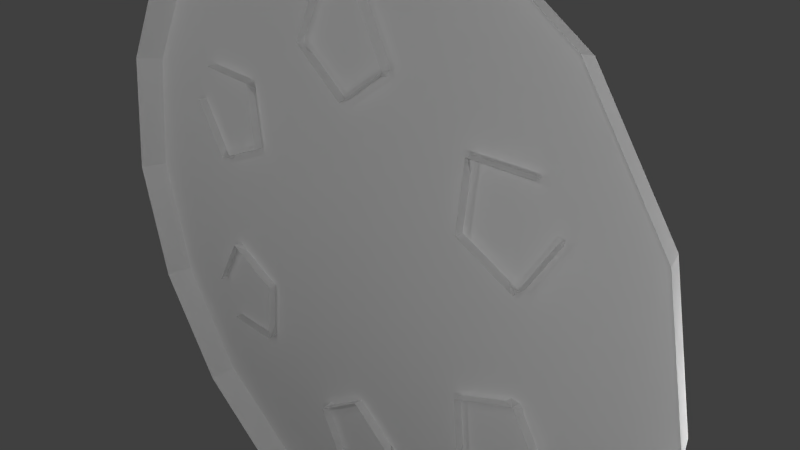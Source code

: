 # Source: ShellCup_Low_Poly_KCL_Version.blend  (saved by Blender 2.68.0; exported with 4.5.12 LTS)
import bpy
from mathutils import Matrix  # noqa: F401  (used for matrix-valued properties, if any)

bpy.ops.wm.read_factory_settings(use_empty=True)
scene = bpy.context.scene
scene.name = 'Scene'

# ---- collections
col_collection_1 = bpy.data.collections.new('Collection 1'); scene.collection.children.link(col_collection_1)

# ---- materials (node trees are filled in below, after node groups)
mat_white = bpy.data.materials.new('White')
mat_white.alpha_threshold = 0.0
mat_white.use_transparent_shadow = False
mat_white.diffuse_color = (1.0, 1.0, 1.0, 1.0)
mat_white.roughness = 0.5
mat_white.line_color = (0.0, 0.0, 0.0, 1.0)
mat_shell = bpy.data.materials.new('Shell')
mat_shell.alpha_threshold = 0.0
mat_shell.use_transparent_shadow = False
mat_shell.diffuse_color = (1.0, 1.0, 1.0, 1.0)
mat_shell.roughness = 0.5
mat_shell.line_color = (0.0, 0.0, 0.0, 1.0)
mat_wave = bpy.data.materials.new('Wave')
mat_wave.alpha_threshold = 0.0
mat_wave.use_transparent_shadow = False
mat_wave.diffuse_color = (1.0, 1.0, 1.0, 1.0)
mat_wave.roughness = 0.5
mat_wave.line_color = (0.0, 0.0, 0.0, 1.0)
mat_pinkborder = bpy.data.materials.new('PinkBorder')
mat_pinkborder.alpha_threshold = 0.0
mat_pinkborder.use_transparent_shadow = False
mat_pinkborder.diffuse_color = (1.0, 1.0, 1.0, 1.0)
mat_pinkborder.roughness = 0.5
mat_pinkborder.line_color = (0.0, 0.0, 0.0, 1.0)

# ---- material node trees

# ---- world
world_world = bpy.data.worlds.new('World'); scene.world = world_world
world_world.color = (0.05088, 0.05088, 0.05088)
world_world.use_sun_shadow = False
world_world.sun_shadow_jitter_overblur = 0.0
world_world.cycles.sampling_method = 'MANUAL'
world_world.cycles.sample_map_resolution = 256

# ---- cameras
cam_camera = bpy.data.cameras.new('Camera')
cam_camera.clip_end = 100.0
cam_camera.lens = 35.0
cam_camera.sensor_width = 32.0
cam_camera.sensor_height = 18.0
cam_camera.ortho_scale = 7.314
cam_camera.dof.focus_distance = 0.0
cam_camera.dof.aperture_fstop = 128.0

# ---- lights
light_lamp_011 = bpy.data.lights.new('Lamp.011', 'POINT')
light_lamp_011.transmission_factor = 0.0
light_lamp_011.cutoff_distance = 30.0
light_lamp_011.energy = 100.0
light_lamp_011.shadow_buffer_clip_start = 1.001
light_lamp_011.shadow_soft_size = 0.1
light_lamp_011.shadow_maximum_resolution = 0.006
light_lamp_011.use_absolute_resolution = True
light_lamp_011.cycles.use_multiple_importance_sampling = False
light_lamp_010 = bpy.data.lights.new('Lamp.010', 'POINT')
light_lamp_010.transmission_factor = 0.0
light_lamp_010.cutoff_distance = 30.0
light_lamp_010.energy = 100.0
light_lamp_010.shadow_buffer_clip_start = 1.001
light_lamp_010.shadow_soft_size = 0.1
light_lamp_010.shadow_maximum_resolution = 0.006
light_lamp_010.use_absolute_resolution = True
light_lamp_010.cycles.use_multiple_importance_sampling = False
light_lamp_009 = bpy.data.lights.new('Lamp.009', 'POINT')
light_lamp_009.transmission_factor = 0.0
light_lamp_009.cutoff_distance = 30.0
light_lamp_009.energy = 100.0
light_lamp_009.shadow_buffer_clip_start = 1.001
light_lamp_009.shadow_soft_size = 0.1
light_lamp_009.shadow_maximum_resolution = 0.006
light_lamp_009.use_absolute_resolution = True
light_lamp_009.cycles.use_multiple_importance_sampling = False
light_lamp_008 = bpy.data.lights.new('Lamp.008', 'POINT')
light_lamp_008.transmission_factor = 0.0
light_lamp_008.cutoff_distance = 30.0
light_lamp_008.energy = 100.0
light_lamp_008.shadow_buffer_clip_start = 1.001
light_lamp_008.shadow_soft_size = 0.1
light_lamp_008.shadow_maximum_resolution = 0.006
light_lamp_008.use_absolute_resolution = True
light_lamp_008.cycles.use_multiple_importance_sampling = False
light_lamp_007 = bpy.data.lights.new('Lamp.007', 'POINT')
light_lamp_007.transmission_factor = 0.0
light_lamp_007.cutoff_distance = 30.0
light_lamp_007.energy = 100.0
light_lamp_007.shadow_buffer_clip_start = 1.001
light_lamp_007.shadow_soft_size = 0.1
light_lamp_007.shadow_maximum_resolution = 0.006
light_lamp_007.use_absolute_resolution = True
light_lamp_007.cycles.use_multiple_importance_sampling = False
light_lamp_006 = bpy.data.lights.new('Lamp.006', 'POINT')
light_lamp_006.transmission_factor = 0.0
light_lamp_006.cutoff_distance = 30.0
light_lamp_006.energy = 100.0
light_lamp_006.shadow_buffer_clip_start = 1.001
light_lamp_006.shadow_soft_size = 0.1
light_lamp_006.shadow_maximum_resolution = 0.006
light_lamp_006.use_absolute_resolution = True
light_lamp_006.cycles.use_multiple_importance_sampling = False
light_lamp_005 = bpy.data.lights.new('Lamp.005', 'POINT')
light_lamp_005.transmission_factor = 0.0
light_lamp_005.cutoff_distance = 30.0
light_lamp_005.energy = 100.0
light_lamp_005.shadow_buffer_clip_start = 1.001
light_lamp_005.shadow_soft_size = 0.1
light_lamp_005.shadow_maximum_resolution = 0.006
light_lamp_005.use_absolute_resolution = True
light_lamp_005.cycles.use_multiple_importance_sampling = False
light_lamp_004 = bpy.data.lights.new('Lamp.004', 'POINT')
light_lamp_004.transmission_factor = 0.0
light_lamp_004.cutoff_distance = 30.0
light_lamp_004.energy = 100.0
light_lamp_004.shadow_buffer_clip_start = 1.001
light_lamp_004.shadow_soft_size = 0.1
light_lamp_004.shadow_maximum_resolution = 0.006
light_lamp_004.use_absolute_resolution = True
light_lamp_004.cycles.use_multiple_importance_sampling = False
light_lamp_003 = bpy.data.lights.new('Lamp.003', 'POINT')
light_lamp_003.transmission_factor = 0.0
light_lamp_003.cutoff_distance = 30.0
light_lamp_003.energy = 100.0
light_lamp_003.shadow_buffer_clip_start = 1.001
light_lamp_003.shadow_soft_size = 0.1
light_lamp_003.shadow_maximum_resolution = 0.006
light_lamp_003.use_absolute_resolution = True
light_lamp_003.cycles.use_multiple_importance_sampling = False
light_lamp_002 = bpy.data.lights.new('Lamp.002', 'POINT')
light_lamp_002.transmission_factor = 0.0
light_lamp_002.cutoff_distance = 30.0
light_lamp_002.energy = 100.0
light_lamp_002.shadow_buffer_clip_start = 1.001
light_lamp_002.shadow_soft_size = 0.1
light_lamp_002.shadow_maximum_resolution = 0.006
light_lamp_002.use_absolute_resolution = True
light_lamp_002.cycles.use_multiple_importance_sampling = False
light_lamp_001 = bpy.data.lights.new('Lamp.001', 'POINT')
light_lamp_001.transmission_factor = 0.0
light_lamp_001.cutoff_distance = 30.0
light_lamp_001.energy = 100.0
light_lamp_001.shadow_buffer_clip_start = 1.001
light_lamp_001.shadow_soft_size = 0.1
light_lamp_001.shadow_maximum_resolution = 0.006
light_lamp_001.use_absolute_resolution = True
light_lamp_001.cycles.use_multiple_importance_sampling = False
light_lamp = bpy.data.lights.new('Lamp', 'POINT')
light_lamp.transmission_factor = 0.0
light_lamp.cutoff_distance = 30.0
light_lamp.energy = 100.0
light_lamp.shadow_buffer_clip_start = 1.001
light_lamp.shadow_soft_size = 0.1
light_lamp.shadow_maximum_resolution = 0.006
light_lamp.use_absolute_resolution = True
light_lamp.cycles.use_multiple_importance_sampling = False

# ---- meshes
me_n1b1_012 = bpy.data.meshes.new('n1b1.012')
me_n1b1_012.from_pydata([(-3.006, 0.4036, -2.349), (-2.652, 0.2016, -0.7081), (-2.833, 0.2686, -2.046), (-1.83, 0.08752, -1.094), (-2.179, 0.1095, -0.7179), (-3.504, 0.4036, -1.493), (-1.677, 0.1095, -1.583), (-1.946, 0.2183, -2.028), (-1.677, 0.1095, -1.583), (-2.179, 0.1095, -0.718), (-2.602, 0.6604, -1.146), (-2.359, 0.7022, -1.401), (-2.258, 0.6604, -1.739), (-1.821, 0.5306, -1.518), (-1.93, 0.4972, -1.152), (-2.431, 0.2686, -2.16), (-2.976, 0.3964, -1.76), (-3.154, 0.2686, -1.493), (-3.054, 0.2686, -1.087), (-2.194, 0.5306, -0.876), (-2.833, 0.2686, -2.046), (0.5276, 0.4036, -3.78), (-0.7167, 0.2016, -2.653), (0.3518, 0.2686, -3.478), (0.02836, 0.08752, -2.134), (-0.4714, 0.1095, -2.248), (-0.4624, 0.4036, -3.783), (0.5286, 0.1095, -2.245), (0.7797, 0.2183, -2.701), (0.5287, 0.1095, -2.245), (-0.4713, 0.1095, -2.248), (-0.3125, 0.6604, -2.829), (0.03017, 0.7022, -2.745), (0.3733, 0.6604, -2.827), (0.4003, 0.5306, -2.338), (0.02892, 0.4972, -2.25), (0.6511, 0.2686, -3.187), (0.03198, 0.3964, -3.46), (-0.2882, 0.2686, -3.48), (-0.5889, 0.2686, -3.19), (-0.342, 0.5306, -2.34), (0.352, 0.2686, -3.479), (1.936, 0.2016, -1.949), (3.185, 0.2686, -1.437), (1.859, 0.08752, -1.045), (1.707, 0.1095, -1.534), (3.041, 0.4036, -2.294), (2.205, 0.1095, -0.6671), (3.534, 0.4036, -1.435), (2.725, 0.2183, -0.6775), (2.205, 0.1095, -0.667), (1.707, 0.1095, -1.534), (2.29, 0.6604, -1.687), (2.389, 0.7022, -1.349), (2.631, 0.6604, -1.092), (2.221, 0.5306, -0.8246), (1.959, 0.4972, -1.102), (3.082, 0.2686, -1.032), (3.008, 0.3964, -1.704), (2.866, 0.2686, -1.992), (2.465, 0.2686, -2.107), (1.852, 0.5306, -1.468), (3.185, 0.2686, -1.437), (2.652, 0.2016, 0.6994), (2.833, 0.2686, 2.037), (1.83, 0.08752, 1.085), (2.179, 0.1095, 0.7093), (3.504, 0.4036, 1.485), (1.677, 0.1095, 1.574), (3.006, 0.4036, 2.341), (1.946, 0.2183, 2.019), (1.677, 0.1095, 1.574), (2.179, 0.1095, 0.7094), (2.602, 0.6604, 1.137), (2.359, 0.7022, 1.392), (2.258, 0.6604, 1.73), (1.821, 0.5306, 1.509), (1.93, 0.4972, 1.144), (2.431, 0.2686, 2.151), (2.976, 0.3964, 1.751), (3.154, 0.2686, 1.484), (3.054, 0.2686, 1.079), (2.194, 0.5306, 0.8674), (2.833, 0.2686, 2.038), (0.7167, 0.2016, 2.645), (-0.3518, 0.2686, 3.47), (-0.02836, 0.08752, 2.125), (0.4714, 0.1095, 2.239), (0.4624, 0.4036, 3.774), (-0.5286, 0.1095, 2.237), (-0.5276, 0.4036, 3.772), (-0.7797, 0.2183, 2.692), (-0.5287, 0.1095, 2.237), (0.4713, 0.1095, 2.239), (0.3125, 0.6604, 2.82), (-0.03017, 0.7022, 2.737), (-0.3733, 0.6604, 2.818), (-0.4003, 0.5306, 2.33), (-0.02892, 0.4972, 2.241), (-0.6511, 0.2686, 3.178), (-0.03198, 0.3964, 3.451), (0.2882, 0.2686, 3.471), (0.5889, 0.2686, 3.182), (0.342, 0.5306, 2.331), (-0.352, 0.2686, 3.47), (-1.936, 0.2016, 1.941), (-3.185, 0.2686, 1.428), (-1.859, 0.08752, 1.036), (-1.707, 0.1095, 1.526), (-3.041, 0.4036, 2.285), (-2.205, 0.1095, 0.6585), (-3.534, 0.4036, 1.427), (-2.725, 0.2183, 0.6688), (-2.205, 0.1095, 0.6584), (-1.707, 0.1095, 1.526), (-2.29, 0.6604, 1.679), (-2.389, 0.7022, 1.34), (-2.631, 0.6604, 1.084), (-2.221, 0.5306, 0.816), (-1.959, 0.4972, 1.093), (-3.082, 0.2686, 1.023), (-3.008, 0.3964, 1.696), (-2.866, 0.2686, 1.983), (-2.465, 0.2686, 2.099), (-1.852, 0.5306, 1.46), (-3.185, 0.2686, 1.428), (-1.421e-14, -0.3214, -0.004327), (-1.782, -0.3214, -4.323), (4.319, -0.3214, -1.786), (3.309, -0.3214, -3.303), (-3.309, -0.3214, 3.294), (3.411, -0.6714, -3.405), (1.782, -0.3214, 4.315), (3.299, -0.3214, 3.304), (0.01209, -0.3214, -4.676), (1.85, -0.6714, -4.452), (1.794, -0.3214, -4.318), (0.01247, -0.6714, -4.821), (4.453, -0.6714, -1.841), (4.672, -0.3214, 0.007766), (4.817, -0.6714, 0.008141), (4.447, -0.6714, 1.845), (3.401, -0.6714, 3.407), (4.314, -0.3214, 1.79), (1.837, -0.6714, 4.448), (-0.01209, -0.3214, 4.668), (-0.01247, -0.6714, 4.812), (-1.837, -0.6714, -4.457), (-3.299, -0.3214, -3.313), (-3.401, -0.6714, -3.415), (-4.672, -0.3214, -0.01642), (-4.314, -0.3214, -1.799), (-4.817, -0.6714, -0.0168), (-4.447, -0.6714, -1.854), (-4.319, -0.3214, 1.777), (-4.453, -0.6714, 1.832), (-3.411, -0.6714, 3.397), (-1.85, -0.6714, 4.443), (-1.794, -0.3214, 4.31), (-2.652, -0.4388, -0.7081), (-2.833, -0.4388, -2.046), (-1.83, -0.4388, -1.094), (-1.946, -0.4388, -2.028), (-3.154, -0.4388, -1.493), (-2.833, -0.4388, -2.046), (-0.7167, -0.4388, -2.653), (0.3518, -0.4388, -3.478), (0.02836, -0.4388, -2.134), (0.7797, -0.4388, -2.701), (-0.2882, -0.4388, -3.48), (0.352, -0.4388, -3.479), (1.936, -0.4388, -1.949), (1.859, -0.4388, -1.045), (2.725, -0.4388, -0.6775), (2.866, -0.4388, -1.992), (3.185, -0.4388, -1.437), (2.652, -0.4388, 0.6994), (1.83, -0.4388, 1.085), (1.946, -0.4388, 2.019), (3.154, -0.4388, 1.484), (2.833, -0.4388, 2.038), (0.7167, -0.4388, 2.645), (-0.3518, -0.4388, 3.47), (-0.02836, -0.4388, 2.125), (-0.7797, -0.4388, 2.692), (0.2882, -0.4388, 3.471), (-0.352, -0.4388, 3.47), (-1.936, -0.4388, 1.941), (-3.185, -0.4388, 1.428), (-1.859, -0.4388, 1.036), (-2.725, -0.4388, 0.6688), (-2.866, -0.4388, 1.983)], [(57, 43), (78, 64)], [(16, 11, 12), (10, 16, 18), (13, 8, 7), (11, 16, 10), (14, 11, 19), (11, 14, 13), (10, 19, 11), (13, 12, 11), (16, 12, 15), (9, 3, 14), (16, 15, 20), (14, 3, 13), (8, 13, 3), (0, 17, 2), (19, 9, 14), (7, 15, 12), (7, 12, 13), (18, 16, 17), (0, 16, 20), (0, 5, 16), (16, 5, 17), (18, 1, 10), (1, 9, 19), (19, 10, 1), (37, 32, 33), (31, 37, 39), (34, 29, 28), (32, 37, 31), (35, 32, 40), (32, 35, 34), (31, 40, 32), (34, 33, 32), (37, 33, 36), (30, 24, 35), (37, 36, 41), (35, 24, 34), (29, 34, 24), (21, 37, 41), (40, 30, 35), (28, 36, 33), (28, 33, 34), (39, 37, 38), (21, 38, 23), (21, 26, 37), (37, 26, 38), (39, 22, 31), (22, 30, 40), (40, 31, 22), (58, 53, 54), (52, 58, 60), (55, 50, 49), (53, 58, 52), (56, 53, 61), (53, 56, 55), (52, 61, 53), (55, 54, 53), (58, 54, 57), (51, 44, 56), (58, 57, 62), (56, 44, 55), (50, 55, 44), (61, 51, 56), (48, 58, 62), (49, 57, 54), (49, 54, 55), (60, 58, 59), (48, 46, 58), (58, 46, 59), (60, 42, 52), (42, 51, 61), (61, 52, 42), (79, 74, 75), (73, 79, 81), (76, 71, 70), (74, 79, 73), (77, 74, 82), (74, 77, 76), (73, 82, 74), (76, 75, 74), (79, 75, 78), (72, 65, 77), (79, 78, 83), (77, 65, 76), (71, 76, 65), (82, 72, 77), (69, 79, 83), (70, 78, 75), (70, 75, 76), (81, 79, 80), (79, 67, 80), (69, 67, 79), (81, 63, 73), (63, 72, 82), (82, 73, 63), (100, 95, 96), (94, 100, 102), (97, 92, 91), (95, 100, 94), (98, 95, 103), (95, 98, 97), (94, 103, 95), (97, 96, 95), (100, 96, 99), (93, 86, 98), (100, 99, 104), (98, 86, 97), (92, 97, 86), (103, 93, 98), (90, 100, 104), (91, 99, 96), (91, 96, 97), (102, 100, 101), (90, 88, 100), (100, 88, 101), (102, 84, 94), (84, 93, 103), (103, 94, 84), (121, 116, 117), (115, 121, 123), (118, 113, 112), (116, 121, 115), (119, 116, 124), (116, 119, 118), (115, 124, 116), (118, 117, 116), (121, 117, 120), (114, 107, 119), (121, 120, 125), (119, 107, 118), (113, 118, 107), (124, 114, 119), (111, 121, 125), (112, 120, 117), (112, 117, 118), (123, 121, 122), (121, 109, 122), (111, 109, 121), (123, 105, 115), (105, 114, 124), (124, 115, 105), (133, 126, 132), (126, 134, 127), (126, 158, 145), (136, 131, 135), (131, 136, 129), (129, 138, 131), (138, 129, 128), (135, 134, 136), (134, 135, 137), (140, 128, 139), (128, 140, 138), (141, 139, 143), (139, 141, 140), (142, 143, 133), (143, 142, 141), (144, 133, 132), (133, 144, 142), (146, 132, 145), (132, 146, 144), (137, 127, 134), (127, 137, 147), (147, 148, 127), (148, 147, 149), (149, 151, 148), (151, 149, 153), (153, 150, 151), (150, 153, 152), (152, 154, 150), (154, 152, 155), (155, 130, 154), (130, 155, 156), (156, 158, 130), (158, 156, 157), (157, 145, 158), (145, 157, 146), (126, 154, 130), (126, 151, 150), (126, 127, 148), (128, 126, 139), (129, 126, 128), (126, 130, 158), (126, 150, 154), (132, 126, 145), (126, 148, 151), (143, 126, 133), (139, 126, 143), (136, 126, 129), (134, 126, 136), (45, 42, 171), (68, 65, 178), (89, 86, 184), (110, 107, 190), (30, 22, 165), (25, 22, 165), (187, 123, 191), (29, 24, 168), (166, 23, 168), (60, 59, 174), (66, 63, 176), (87, 84, 181), (108, 105, 187), (51, 42, 171), (18, 17, 163), (72, 63, 176), (22, 39, 165), (93, 84, 181), (114, 105, 187), (186, 104, 184), (188, 106, 190), (9, 1, 159), (4, 1, 159), (175, 62, 173), (15, 7, 162), (36, 28, 168), (62, 57, 173), (81, 80, 179), (102, 101, 185), (123, 122, 191), (164, 20, 162), (39, 38, 169), (47, 44, 173), (27, 24, 168), (6, 3, 162), (71, 65, 178), (182, 85, 184), (8, 3, 162), (83, 78, 178), (99, 91, 184), (113, 107, 190), (23, 36, 168), (65, 177, 178), (86, 183, 184), (107, 189, 190), (107, 114, 187), (170, 41, 168), (20, 15, 162), (78, 70, 178), (104, 99, 184), (106, 120, 190), (50, 44, 173), (28, 29, 168), (105, 123, 187), (161, 3, 159), (177, 65, 176), (24, 30, 165), (176, 81, 179), (159, 18, 163), (85, 99, 184), (112, 113, 190), (167, 24, 165), (165, 39, 169), (49, 50, 173), (7, 8, 162), (27, 28, 168), (47, 49, 173), (189, 107, 187), (3, 9, 159), (6, 7, 162), (44, 172, 173), (65, 72, 176), (63, 81, 176), (1, 18, 159), (66, 65, 176), (87, 86, 181), (108, 107, 187), (24, 167, 168), (25, 24, 165), (57, 49, 173), (180, 83, 178), (92, 86, 184), (110, 112, 190), (3, 161, 162), (4, 3, 159), (41, 36, 168), (70, 71, 178), (91, 92, 184), (160, 2, 162), (2, 15, 162), (68, 70, 178), (89, 91, 184), (120, 112, 190), (45, 44, 171), (183, 86, 181), (181, 102, 185), (86, 93, 181), (84, 102, 181), (44, 51, 171), (42, 60, 171), (171, 60, 174), (172, 44, 171)])
me_n1b1_012.polygons.foreach_set('material_index', [1, 1, 1, 1, 1, 1, 1, 1, 1, 1, 1, 1, 1, 1, 1, 1, 1, 1, 1, 1, 1, 1, 1, 1, 1, 1, 1, 1, 1, 1, 1, 1, 1, 1, 1, 1, 1, 1, 1, 1, 1, 1, 1, 1, 1, 1, 1, 1, 1, 1, 1, 1, 1, 1, 1, 1, 1, 1, 1, 1, 1, 1, 1, 1, 1, 1, 1, 1, 1, 1, 1, 1, 1, 1, 1, 1, 1, 1, 1, 1, 1, 1, 1, 1, 1, 1, 1, 1, 1, 1, 1, 1, 1, 1, 1, 1, 1, 1, 1, 1, 1, 1, 1, 1, 1, 1, 1, 1, 1, 1, 1, 1, 1, 1, 1, 1, 1, 1, 1, 1, 1, 1, 1, 1, 1, 1, 1, 1, 1, 1, 1, 1, 1, 1, 1, 0, 0, 1, 1, 1, 2, 2, 2, 3, 3, 3, 3, 3, 3, 3, 3, 3, 3, 3, 3, 3, 3, 3, 3, 3, 3, 3, 3, 3, 3, 3, 3, 3, 3, 3, 3, 3, 3, 3, 3, 2, 2, 2, 2, 2, 2, 2, 2, 2, 2, 2, 2, 2, 0, 0, 0, 0, 1, 0, 1, 1, 0, 1, 0, 0, 0, 1, 1, 1, 1, 1, 1, 1, 0, 1, 0, 1, 1, 1, 1, 1, 1, 1, 1, 1, 0, 0, 0, 1, 0, 1, 1, 1, 1, 0, 1, 1, 1, 1, 1, 1, 1, 1, 0, 1, 1, 1, 0, 0, 1, 1, 1, 0, 1, 0, 1, 1, 1, 0, 0, 0, 1, 0, 1, 1, 1, 1, 0, 0, 0, 1, 0, 1, 1, 1, 0, 1, 0, 1, 1, 1, 0, 0, 0, 0, 1, 0, 0, 1, 1, 1, 1, 1, 1, 0])
_uv = me_n1b1_012.uv_layers.new(name='UVMap')
_uv.uv.foreach_set('vector', [0.5042, 0.9771, 0.5043, 0.6038, 0.6458, 0.6332, 0.3625, 0.6336, 0.5042, 0.9771, 0.1399, 0.8242, 0.6498, 0.4317, 0.7806, 0.2684, 0.9219, 0.5338, 0.5043, 0.6038, 0.5042, 0.9771, 0.3625, 0.6336, 0.5044, 0.3899, 0.5043, 0.6038, 0.3611, 0.4366, 0.5043, 0.6038, 0.5044, 0.3899, 0.6498, 0.4317, 0.3625, 0.6336, 0.3611, 0.4366, 0.5043, 0.6038, 0.6498, 0.4317, 0.6458, 0.6332, 0.5043, 0.6038, 0.5042, 0.9771, 0.6458, 0.6332, 0.8634, 0.8225, 0.2392, 0.2499, 0.5152, 0.183, 0.5044, 0.3899, 0.5042, 0.9771, 0.8634, 0.8225, 0.8034, 0.9956, 0.5044, 0.3899, 0.5152, 0.183, 0.6498, 0.4317, 0.7806, 0.2684, 0.6498, 0.4317, 0.5152, 0.183, 0.4832, 0.2488, 0.4189, 0.3525, 0.4082, 0.1514, 0.3611, 0.4366, 0.2392, 0.2499, 0.5044, 0.3899, 0.9219, 0.5338, 0.8634, 0.8225, 0.6458, 0.6332, 0.9219, 0.5338, 0.6458, 0.6332, 0.6498, 0.4317, 0.1399, 0.8242, 0.5042, 0.9771, 0.2031, 0.9973, 0.8095, 0.4124, 0.8848, 0.3652, 0.79, 0.3604, 0.9906, 0.4026, 0.9141, 0.4072, 0.8848, 0.3652, 0.8848, 0.3652, 0.8095, 0.4124, 0.79, 0.3604, 0.1399, 0.8242, 0.07969, 0.4966, 0.3625, 0.6336, 0.07969, 0.4966, 0.2392, 0.2499, 0.3611, 0.4366, 0.3611, 0.4366, 0.3625, 0.6336, 0.07969, 0.4966, 0.5042, 0.9771, 0.5043, 0.6038, 0.6458, 0.6332, 0.3625, 0.6336, 0.5042, 0.9771, 0.1399, 0.8242, 0.6498, 0.4317, 0.7806, 0.2684, 0.9219, 0.5338, 0.5043, 0.6038, 0.5042, 0.9771, 0.3625, 0.6336, 0.5044, 0.3899, 0.5043, 0.6038, 0.3611, 0.4366, 0.5043, 0.6038, 0.5044, 0.3899, 0.6498, 0.4317, 0.3625, 0.6336, 0.3611, 0.4366, 0.5043, 0.6038, 0.6498, 0.4317, 0.6458, 0.6332, 0.5043, 0.6038, 0.5042, 0.9771, 0.6458, 0.6332, 0.8634, 0.8225, 0.2392, 0.2499, 0.5152, 0.183, 0.5044, 0.3899, 0.5042, 0.9771, 0.8634, 0.8225, 0.8034, 0.9956, 0.5044, 0.3899, 0.5152, 0.183, 0.6498, 0.4317, 0.7806, 0.2684, 0.6498, 0.4317, 0.5152, 0.183, 0.8095, 0.4124, 0.8848, 0.3652, 0.79, 0.3604, 0.3611, 0.4366, 0.2392, 0.2499, 0.5044, 0.3899, 0.9219, 0.5338, 0.8634, 0.8225, 0.6458, 0.6332, 0.9219, 0.5338, 0.6458, 0.6332, 0.6498, 0.4317, 0.1399, 0.8242, 0.5042, 0.9771, 0.2031, 0.9973, 0.4832, 0.2488, 0.4189, 0.3525, 0.4082, 0.1514, 0.9906, 0.4026, 0.9141, 0.4072, 0.8848, 0.3652, 0.8848, 0.3652, 0.8095, 0.4124, 0.79, 0.3604, 0.1399, 0.8242, 0.07969, 0.4966, 0.3625, 0.6336, 0.07969, 0.4966, 0.2392, 0.2499, 0.3611, 0.4366, 0.3611, 0.4366, 0.3625, 0.6336, 0.07969, 0.4966, 0.5042, 0.9771, 0.5043, 0.6038, 0.6458, 0.6332, 0.3625, 0.6336, 0.5042, 0.9771, 0.1399, 0.8242, 0.6498, 0.4317, 0.7806, 0.2684, 0.9219, 0.5338, 0.5043, 0.6038, 0.5042, 0.9771, 0.3625, 0.6336, 0.5044, 0.3899, 0.5043, 0.6038, 0.3611, 0.4366, 0.5043, 0.6038, 0.5044, 0.3899, 0.6498, 0.4317, 0.3625, 0.6336, 0.3611, 0.4366, 0.5043, 0.6038, 0.6498, 0.4317, 0.6458, 0.6332, 0.5043, 0.6038, 0.5042, 0.9771, 0.6458, 0.6332, 0.8634, 0.8225, 0.2392, 0.2499, 0.5152, 0.183, 0.5044, 0.3899, 0.5042, 0.9771, 0.8634, 0.8225, 0.8034, 0.9956, 0.5044, 0.3899, 0.5152, 0.183, 0.6498, 0.4317, 0.7806, 0.2684, 0.6498, 0.4317, 0.5152, 0.183, 0.3611, 0.4366, 0.2392, 0.2499, 0.5044, 0.3899, 0.8095, 0.4124, 0.8848, 0.3652, 0.79, 0.3604, 0.9219, 0.5338, 0.8634, 0.8225, 0.6458, 0.6332, 0.9219, 0.5338, 0.6458, 0.6332, 0.6498, 0.4317, 0.1399, 0.8242, 0.5042, 0.9771, 0.2031, 0.9973, 0.9906, 0.4026, 0.9141, 0.4072, 0.8848, 0.3652, 0.8848, 0.3652, 0.8095, 0.4124, 0.79, 0.3604, 0.1399, 0.8242, 0.07969, 0.4966, 0.3625, 0.6336, 0.07969, 0.4966, 0.2392, 0.2499, 0.3611, 0.4366, 0.3611, 0.4366, 0.3625, 0.6336, 0.07969, 0.4966, 0.5042, 0.9771, 0.5043, 0.6038, 0.6458, 0.6332, 0.3625, 0.6336, 0.5042, 0.9771, 0.1399, 0.8242, 0.6498, 0.4317, 0.7806, 0.2684, 0.9219, 0.5338, 0.5043, 0.6038, 0.5042, 0.9771, 0.3625, 0.6336, 0.5044, 0.3899, 0.5043, 0.6038, 0.3611, 0.4366, 0.5043, 0.6038, 0.5044, 0.3899, 0.6498, 0.4317, 0.3625, 0.6336, 0.3611, 0.4366, 0.5043, 0.6038, 0.6498, 0.4317, 0.6458, 0.6332, 0.5043, 0.6038, 0.5042, 0.9771, 0.6458, 0.6332, 0.8634, 0.8225, 0.2392, 0.2499, 0.5152, 0.183, 0.5044, 0.3899, 0.5042, 0.9771, 0.8634, 0.8225, 0.8034, 0.9956, 0.5044, 0.3899, 0.5152, 0.183, 0.6498, 0.4317, 0.7806, 0.2684, 0.6498, 0.4317, 0.5152, 0.183, 0.3611, 0.4366, 0.2392, 0.2499, 0.5044, 0.3899, 0.8095, 0.4124, 0.8848, 0.3652, 0.79, 0.3604, 0.9219, 0.5338, 0.8634, 0.8225, 0.6458, 0.6332, 0.9219, 0.5338, 0.6458, 0.6332, 0.6498, 0.4317, 0.1399, 0.8242, 0.5042, 0.9771, 0.2031, 0.9973, 0.8848, 0.3652, 0.8095, 0.4124, 0.79, 0.3604, 0.9906, 0.4026, 0.9141, 0.4072, 0.8848, 0.3652, 0.1399, 0.8242, 0.07969, 0.4966, 0.3625, 0.6336, 0.07969, 0.4966, 0.2392, 0.2499, 0.3611, 0.4366, 0.3611, 0.4366, 0.3625, 0.6336, 0.07969, 0.4966, 0.5042, 0.9771, 0.5043, 0.6038, 0.6458, 0.6332, 0.3625, 0.6336, 0.5042, 0.9771, 0.1399, 0.8242, 0.6498, 0.4317, 0.7806, 0.2684, 0.9219, 0.5338, 0.5043, 0.6038, 0.5042, 0.9771, 0.3625, 0.6336, 0.5044, 0.3899, 0.5043, 0.6038, 0.3611, 0.4366, 0.5043, 0.6038, 0.5044, 0.3899, 0.6498, 0.4317, 0.3625, 0.6336, 0.3611, 0.4366, 0.5043, 0.6038, 0.6498, 0.4317, 0.6458, 0.6332, 0.5043, 0.6038, 0.5042, 0.9771, 0.6458, 0.6332, 0.8634, 0.8225, 0.2392, 0.2499, 0.5152, 0.183, 0.5044, 0.3899, 0.5042, 0.9771, 0.8634, 0.8225, 0.8034, 0.9956, 0.5044, 0.3899, 0.5152, 0.183, 0.6498, 0.4317, 0.7806, 0.2684, 0.6498, 0.4317, 0.5152, 0.183, 0.3611, 0.4366, 0.2392, 0.2499, 0.5044, 0.3899, 0.8095, 0.4124, 0.8848, 0.3652, 0.79, 0.3604, 0.9219, 0.5338, 0.8634, 0.8225, 0.6458, 0.6332, 0.9219, 0.5338, 0.6458, 0.6332, 0.6498, 0.4317, 0.1399, 0.8242, 0.5042, 0.9771, 0.2031, 0.9973, 0.9906, 0.4026, 0.9141, 0.4072, 0.8848, 0.3652, 0.8848, 0.3652, 0.8095, 0.4124, 0.79, 0.3604, 0.1399, 0.8242, 0.07969, 0.4966, 0.3625, 0.6336, 0.07969, 0.4966, 0.2392, 0.2499, 0.3611, 0.4366, 0.3611, 0.4366, 0.3625, 0.6336, 0.07969, 0.4966, 0.5042, 0.9771, 0.5043, 0.6038, 0.6458, 0.6332, 0.3625, 0.6336, 0.5042, 0.9771, 0.1399, 0.8242, 0.6498, 0.4317, 0.7806, 0.2684, 0.9219, 0.5338, 0.5043, 0.6038, 0.5042, 0.9771, 0.3625, 0.6336, 0.5044, 0.3899, 0.5043, 0.6038, 0.3611, 0.4366, 0.5043, 0.6038, 0.5044, 0.3899, 0.6498, 0.4317, 0.3625, 0.6336, 0.3611, 0.4366, 0.5043, 0.6038, 0.6498, 0.4317, 0.6458, 0.6332, 0.5043, 0.6038, 0.5042, 0.9771, 0.6458, 0.6332, 0.8634, 0.8225, 0.2392, 0.2499, 0.5152, 0.183, 0.5044, 0.3899, 0.5042, 0.9771, 0.8634, 0.8225, 0.8034, 0.9956, 0.5044, 0.3899, 0.5152, 0.183, 0.6498, 0.4317, 0.7806, 0.2684, 0.6498, 0.4317, 0.5152, 0.183, 0.3611, 0.4366, 0.2392, 0.2499, 0.5044, 0.3899, 0.8095, 0.4124, 0.8848, 0.3652, 0.79, 0.3604, 0.9219, 0.5338, 0.8634, 0.8225, 0.6458, 0.6332, 0.9219, 0.5338, 0.6458, 0.6332, 0.6498, 0.4317, 0.1399, 0.8242, 0.5042, 0.9771, 0.2031, 0.9973, 0.8848, 0.3652, 0.8095, 0.4124, 0.79, 0.3604, 0.9906, 0.4026, 0.9141, 0.4072, 0.8848, 0.3652, 0.1399, 0.8242, 0.07969, 0.4966, 0.3625, 0.6336, 0.07969, 0.4966, 0.2392, 0.2499, 0.3611, 0.4366, 0.3611, 0.4366, 0.3625, 0.6336, 0.07969, 0.4966, 0.8665, 0.07591, 0.4506, 0.9996, 0.4506, -0.0001996, 0.4503, 0.9981, 0.03332, 0.07441, 0.4515, -0.001697, 0.4511, 0.997, 0.4511, -0.002784, 0.8674, 0.0729, 0.005513, 3.643, 0.9942, -2.666, 0.9655, 3.668, 0.9942, -2.666, 0.005513, 3.643, 0.03023, -2.666, 0.005513, 3.643, 0.9902, -2.641, 0.9695, 3.643, 0.9902, -2.641, 0.005513, 3.643, 0.03023, -2.666, 0.9902, -2.641, 0.005513, 3.643, 0.03023, -2.666, 0.005513, 3.643, 0.9902, -2.641, 0.9655, 3.668, 0.9902, -2.641, 0.005513, 3.643, 0.03023, -2.666, 0.005513, 3.643, 0.9902, -2.641, 0.9655, 3.668, 0.9902, -2.641, 0.005513, 3.643, 0.03023, -2.666, 0.005513, 3.643, 0.9902, -2.641, 0.9655, 3.668, 0.9902, -2.641, 0.005513, 3.643, 0.03023, -2.666, 0.005513, 3.643, 0.9902, -2.641, 0.9655, 3.668, 0.9902, -2.641, 0.005513, 3.643, 0.03023, -2.666, 0.005513, 3.643, 0.9902, -2.641, 0.9655, 3.668, 0.9902, -2.641, 0.005513, 3.643, 0.03023, -2.666, 0.005513, 3.643, 0.9902, -2.641, 0.9655, 3.668, 0.9902, -2.641, 0.005513, 3.643, 0.03023, -2.666, 0.005513, 3.643, 0.9902, -2.641, 0.9655, 3.668, 0.9902, -2.641, 0.005513, 3.643, 0.03023, -2.666, 0.005513, 3.643, 0.9902, -2.641, 0.9655, 3.668, 0.9902, -2.641, 0.005513, 3.643, 0.03023, -2.666, 0.005513, 3.643, 0.9902, -2.641, 0.9655, 3.668, 0.9902, -2.641, 0.005513, 3.643, 0.03023, -2.666, 0.005513, 3.643, 0.9902, -2.641, 0.9655, 3.668, 0.9902, -2.641, 0.005513, 3.643, 0.03023, -2.666, 0.005513, 3.643, 0.9902, -2.641, 0.9655, 3.668, 0.9902, -2.641, 0.005513, 3.643, 0.03023, -2.666, 0.005513, 3.643, 0.9902, -2.641, 0.9655, 3.668, 0.9902, -2.641, 0.005513, 3.643, 0.03023, -2.666, 0.005513, 3.643, 0.9902, -2.641, 0.9655, 3.668, 0.9902, -2.641, 0.005513, 3.643, 0.03023, -2.666, 0.005513, 3.643, 0.9902, -2.641, 0.9655, 3.668, 0.4502, 0.9981, 0.4515, -0.001688, 0.8686, 0.07485, 0.4474, 1.001, 0.4486, 0.00112, 0.8623, 0.07723, 0.4503, 0.9981, 0.4515, -0.001697, 0.8683, 0.07484, 0.4515, -0.001688, 0.4502, 0.9981, 0.03074, 0.07441, 0.8709, 0.07485, 0.4502, 0.9981, 0.4515, -0.001688, 0.4511, 0.997, 0.03359, 0.07332, 0.4511, -0.002784, 0.4502, 0.9981, 0.03304, 0.07441, 0.4515, -0.001688, 0.4506, -0.0001996, 0.4506, 0.9996, 0.03353, 0.07633, 0.4474, 1.001, 0.03351, 0.0768, 0.4486, 0.00112, 0.4486, 0.001119, 0.4474, 1.001, 0.03302, 0.0768, 0.8628, 0.07723, 0.4474, 1.001, 0.4486, 0.001119, 0.4486, 0.001123, 0.4474, 1.001, 0.03346, 0.07681, 0.8624, 0.07723, 0.4474, 1.001, 0.4486, 0.001123, 0.0, 0.0, 0.0, 0.0, 0.0, 0.0, 0.0, 0.0, 0.0, 0.0, 0.0, 0.0, 0.0, 0.0, 0.0, 0.0, 0.0, 0.0, 0.0, 0.0, 0.0, 0.0, 0.0, 0.0, 0.2392, 0.2499, 0.07969, 0.4966, 0.07969, 0.4966, 0.0, 0.0, 0.07969, 0.4966, 0.0, 0.0, 0.1399, 0.8242, 0.1399, 0.8242, 0.2031, 0.9973, 0.7806, 0.2684, 0.5152, 0.183, 0.7806, 0.2684, 0.0, 0.0, 0.0, 0.0, 0.0, 0.0, 0.1399, 0.8242, 0.2031, 0.9973, 0.2031, 0.9973, 0.0, 0.0, 0.07969, 0.4966, 0.0, 0.0, 0.0, 0.0, 0.07969, 0.4966, 0.0, 0.0, 0.0, 0.0, 0.07969, 0.4966, 0.0, 0.0, 0.2392, 0.2499, 0.07969, 0.4966, 0.07969, 0.4966, 0.1399, 0.8242, 0.2031, 0.9973, 0.2031, 0.9973, 0.2392, 0.2499, 0.07969, 0.4966, 0.07969, 0.4966, 0.07969, 0.4966, 0.1399, 0.8242, 0.1399, 0.8242, 0.2392, 0.2499, 0.07969, 0.4966, 0.07969, 0.4966, 0.2392, 0.2499, 0.07969, 0.4966, 0.07969, 0.4966, 0.8034, 0.9956, 0.8034, 0.9956, 0.8634, 0.8225, 0.0, 0.0, 0.0, 0.0, 0.0, 0.0, 0.2392, 0.2499, 0.07969, 0.4966, 0.07969, 0.4966, 0.0, 0.0, 0.07969, 0.4966, 0.0, 0.0, 0.8034, 0.9956, 0.8034, 0.9956, 0.8634, 0.8225, 0.8634, 0.8225, 0.9219, 0.5338, 0.8634, 0.8225, 0.8634, 0.8225, 0.9219, 0.5338, 0.8634, 0.8225, 0.8034, 0.9956, 0.8634, 0.8225, 0.8634, 0.8225, 0.1399, 0.8242, 0.2031, 0.9973, 0.2031, 0.9973, 0.1399, 0.8242, 0.2031, 0.9973, 0.2031, 0.9973, 0.1399, 0.8242, 0.2031, 0.9973, 0.2031, 0.9973, 0.8034, 0.9956, 0.8034, 0.9956, 0.8634, 0.8225, 0.1399, 0.8242, 0.2031, 0.9973, 0.2031, 0.9973, 0.0, 0.0, 0.5152, 0.183, 0.0, 0.0, 0.0, 0.0, 0.5152, 0.183, 0.0, 0.0, 0.0, 0.0, 0.0, 0.0, 0.0, 0.0, 0.7806, 0.2684, 0.5152, 0.183, 0.7806, 0.2684, 0.0, 0.0, 0.0, 0.0, 0.0, 0.0, 0.7806, 0.2684, 0.5152, 0.183, 0.7806, 0.2684, 0.8034, 0.9956, 0.8634, 0.8225, 0.8634, 0.8225, 0.8634, 0.8225, 0.9219, 0.5338, 0.8634, 0.8225, 0.7806, 0.2684, 0.5152, 0.183, 0.7806, 0.2684, 0.0, 0.0, 0.8634, 0.8225, 0.0, 0.0, 0.5152, 0.183, 0.5152, 0.183, 0.7806, 0.2684, 0.5152, 0.183, 0.5152, 0.183, 0.7806, 0.2684, 0.5152, 0.183, 0.5152, 0.183, 0.7806, 0.2684, 0.5152, 0.183, 0.2392, 0.2499, 0.2392, 0.2499, 0.8034, 0.9956, 0.8034, 0.9956, 0.8634, 0.8225, 0.8034, 0.9956, 0.8634, 0.8225, 0.8634, 0.8225, 0.8634, 0.8225, 0.9219, 0.5338, 0.8634, 0.8225, 0.8034, 0.9956, 0.8634, 0.8225, 0.8634, 0.8225, 0.0, 0.0, 0.0, 0.0, 0.0, 0.0, 0.7806, 0.2684, 0.5152, 0.183, 0.7806, 0.2684, 0.9219, 0.5338, 0.7806, 0.2684, 0.9219, 0.5338, 0.07969, 0.4966, 0.1399, 0.8242, 0.1399, 0.8242, 0.0, 0.0, 0.0, 0.0, 0.0, 0.0, 0.0, 0.0, 0.0, 0.0, 0.0, 0.0, 0.5152, 0.183, 0.2392, 0.2499, 0.2392, 0.2499, 0.1399, 0.8242, 0.1399, 0.8242, 0.2031, 0.9973, 0.1399, 0.8242, 0.1399, 0.8242, 0.2031, 0.9973, 0.0, 0.0, 0.0, 0.0, 0.0, 0.0, 0.9219, 0.5338, 0.7806, 0.2684, 0.9219, 0.5338, 0.0, 0.0, 0.0, 0.0, 0.0, 0.0, 0.1399, 0.8242, 0.1399, 0.8242, 0.2031, 0.9973, 0.9219, 0.5338, 0.7806, 0.2684, 0.9219, 0.5338, 0.9219, 0.5338, 0.7806, 0.2684, 0.9219, 0.5338, 0.0, 0.0, 0.9219, 0.5338, 0.0, 0.0, 0.0, 0.0, 0.0, 0.0, 0.0, 0.0, 0.0, 0.0, 0.0, 0.0, 0.0, 0.0, 0.5152, 0.183, 0.2392, 0.2499, 0.2392, 0.2499, 0.0, 0.0, 0.0, 0.0, 0.0, 0.0, 0.5152, 0.183, 0.5152, 0.183, 0.7806, 0.2684, 0.5152, 0.183, 0.2392, 0.2499, 0.2392, 0.2499, 0.07969, 0.4966, 0.1399, 0.8242, 0.1399, 0.8242, 0.07969, 0.4966, 0.1399, 0.8242, 0.1399, 0.8242, 0.0, 0.0, 0.0, 0.0, 0.0, 0.0, 0.0, 0.0, 0.0, 0.0, 0.0, 0.0, 0.0, 0.0, 0.0, 0.0, 0.0, 0.0, 0.5152, 0.183, 0.5152, 0.183, 0.7806, 0.2684, 0.0, 0.0, 0.0, 0.0, 0.0, 0.0, 0.8634, 0.8225, 0.9219, 0.5338, 0.8634, 0.8225, 0.8034, 0.9956, 0.8034, 0.9956, 0.8634, 0.8225, 0.7806, 0.2684, 0.5152, 0.183, 0.7806, 0.2684, 0.0, 0.0, 0.0, 0.0, 0.0, 0.0, 0.5152, 0.183, 0.5152, 0.183, 0.7806, 0.2684, 0.0, 0.0, 0.0, 0.0, 0.0, 0.0, 0.8034, 0.9956, 0.8634, 0.8225, 0.8634, 0.8225, 0.9219, 0.5338, 0.7806, 0.2684, 0.9219, 0.5338, 0.9219, 0.5338, 0.7806, 0.2684, 0.9219, 0.5338, 0.4082, 0.1514, 0.0, 0.0, 0.0, 0.0, 0.0, 0.0, 0.0, 0.0, 0.0, 0.0, 0.0, 0.0, 0.0, 0.0, 0.0, 0.0, 0.0, 0.0, 0.0, 0.0, 0.0, 0.0, 0.8634, 0.8225, 0.9219, 0.5338, 0.8634, 0.8225, 0.0, 0.0, 0.0, 0.0, 0.0, 0.0, 0.0, 0.0, 0.0, 0.0, 0.0, 0.0, 0.1399, 0.8242, 0.1399, 0.8242, 0.2031, 0.9973, 0.5152, 0.183, 0.2392, 0.2499, 0.2392, 0.2499, 0.07969, 0.4966, 0.1399, 0.8242, 0.1399, 0.8242, 0.5152, 0.183, 0.2392, 0.2499, 0.2392, 0.2499, 0.07969, 0.4966, 0.1399, 0.8242, 0.1399, 0.8242, 0.1399, 0.8242, 0.1399, 0.8242, 0.2031, 0.9973, 0.0, 0.0, 0.0, 0.0, 0.0, 0.0])
_ca = me_n1b1_012.color_attributes.new('Col', 'BYTE_COLOR', 'CORNER')
_ca.data.foreach_set('color', [0.2961, 1.0, 0.08228, 1.0, 0.2961, 1.0, 0.08228, 1.0, 0.2961, 1.0, 0.08228, 1.0, 0.2961, 1.0, 0.08228, 1.0, 0.2961, 1.0, 0.08228, 1.0, 0.2961, 1.0, 0.08228, 1.0, 0.2961, 1.0, 0.08228, 1.0, 0.2961, 1.0, 0.08228, 1.0, 0.2961, 1.0, 0.08228, 1.0, 0.2961, 1.0, 0.08228, 1.0, 0.2961, 1.0, 0.08228, 1.0, 0.2961, 1.0, 0.08228, 1.0, 0.2961, 1.0, 0.08228, 1.0, 0.2961, 1.0, 0.08228, 1.0, 0.2961, 1.0, 0.08228, 1.0, 0.2961, 1.0, 0.08228, 1.0, 0.2961, 1.0, 0.08228, 1.0, 0.2961, 1.0, 0.08228, 1.0, 0.2961, 1.0, 0.08228, 1.0, 0.2961, 1.0, 0.08228, 1.0, 0.2961, 1.0, 0.08228, 1.0, 0.2961, 1.0, 0.08228, 1.0, 0.2961, 1.0, 0.08228, 1.0, 0.2961, 1.0, 0.08228, 1.0, 0.2961, 1.0, 0.08228, 1.0, 0.2961, 1.0, 0.08228, 1.0, 0.2961, 1.0, 0.08228, 1.0, 0.2961, 1.0, 0.08228, 1.0, 0.2961, 1.0, 0.08228, 1.0, 0.2961, 1.0, 0.08228, 1.0, 0.2961, 1.0, 0.08228, 1.0, 0.2961, 1.0, 0.08228, 1.0, 0.2961, 1.0, 0.08228, 1.0, 0.2961, 1.0, 0.08228, 1.0, 0.2961, 1.0, 0.08228, 1.0, 0.2961, 1.0, 0.08228, 1.0, 0.2961, 1.0, 0.08228, 1.0, 0.2961, 1.0, 0.08228, 1.0, 0.2961, 1.0, 0.08228, 1.0, 1.0, 1.0, 1.0, 1.0, 1.0, 1.0, 1.0, 1.0, 1.0, 1.0, 1.0, 1.0, 0.2961, 1.0, 0.08228, 1.0, 0.2961, 1.0, 0.08228, 1.0, 0.2961, 1.0, 0.08228, 1.0, 0.2961, 1.0, 0.08228, 1.0, 0.2961, 1.0, 0.08228, 1.0, 0.2961, 1.0, 0.08228, 1.0, 0.2961, 1.0, 0.08228, 1.0, 0.2961, 1.0, 0.08228, 1.0, 0.2961, 1.0, 0.08228, 1.0, 0.2961, 1.0, 0.08228, 1.0, 0.2961, 1.0, 0.08228, 1.0, 0.2961, 1.0, 0.08228, 1.0, 0.6939, 0.6939, 0.6939, 1.0, 1.0, 1.0, 1.0, 1.0, 1.0, 1.0, 1.0, 1.0, 1.0, 1.0, 1.0, 1.0, 1.0, 1.0, 1.0, 1.0, 1.0, 1.0, 1.0, 1.0, 1.0, 1.0, 1.0, 1.0, 0.6939, 0.6939, 0.6939, 1.0, 1.0, 1.0, 1.0, 1.0, 0.2961, 1.0, 0.08228, 1.0, 0.2961, 1.0, 0.08228, 1.0, 0.2961, 1.0, 0.08228, 1.0, 0.2961, 1.0, 0.08228, 1.0, 0.2961, 1.0, 0.08228, 1.0, 0.2961, 1.0, 0.08228, 1.0, 0.2961, 1.0, 0.08228, 1.0, 0.2961, 1.0, 0.08228, 1.0, 0.2961, 1.0, 0.08228, 1.0, 1.0, 0.0999, 0.3564, 1.0, 1.0, 0.0999, 0.3564, 1.0, 1.0, 0.0999, 0.3564, 1.0, 1.0, 0.0999, 0.3564, 1.0, 1.0, 0.0999, 0.3564, 1.0, 1.0, 0.0999, 0.3564, 1.0, 1.0, 0.0999, 0.3564, 1.0, 1.0, 0.0999, 0.3564, 1.0, 1.0, 0.0999, 0.3564, 1.0, 1.0, 0.0999, 0.3564, 1.0, 1.0, 0.0999, 0.3564, 1.0, 1.0, 0.0999, 0.3564, 1.0, 1.0, 0.0999, 0.3564, 1.0, 1.0, 0.0999, 0.3564, 1.0, 1.0, 0.0999, 0.3564, 1.0, 1.0, 0.0999, 0.3564, 1.0, 1.0, 0.0999, 0.3564, 1.0, 1.0, 0.0999, 0.3564, 1.0, 1.0, 0.0999, 0.3564, 1.0, 1.0, 0.0999, 0.3564, 1.0, 1.0, 0.0999, 0.3564, 1.0, 1.0, 0.0999, 0.3564, 1.0, 1.0, 0.0999, 0.3564, 1.0, 1.0, 0.0999, 0.3564, 1.0, 1.0, 0.0999, 0.3564, 1.0, 1.0, 0.0999, 0.3564, 1.0, 1.0, 0.0999, 0.3564, 1.0, 1.0, 0.0999, 0.3564, 1.0, 1.0, 0.0999, 0.3564, 1.0, 1.0, 0.0999, 0.3564, 1.0, 1.0, 0.0999, 0.3564, 1.0, 1.0, 0.0999, 0.3564, 1.0, 1.0, 0.0999, 0.3564, 1.0, 1.0, 0.0999, 0.3564, 1.0, 1.0, 0.0999, 0.3564, 1.0, 1.0, 0.0999, 0.3564, 1.0, 1.0, 0.0999, 0.3564, 1.0, 1.0, 0.0999, 0.3564, 1.0, 1.0, 0.0999, 0.3564, 1.0, 0.6939, 0.6939, 0.6939, 1.0, 1.0, 1.0, 1.0, 1.0, 1.0, 1.0, 1.0, 1.0, 1.0, 0.0999, 0.3564, 1.0, 1.0, 0.0999, 0.3564, 1.0, 1.0, 0.0999, 0.3564, 1.0, 1.0, 0.0999, 0.3564, 1.0, 1.0, 0.0999, 0.3564, 1.0, 1.0, 0.0999, 0.3564, 1.0, 1.0, 0.0999, 0.3564, 1.0, 1.0, 0.0999, 0.3564, 1.0, 1.0, 0.0999, 0.3564, 1.0, 1.0, 0.0999, 0.3564, 1.0, 1.0, 0.0999, 0.3564, 1.0, 1.0, 0.0999, 0.3564, 1.0, 1.0, 1.0, 1.0, 1.0, 1.0, 1.0, 1.0, 1.0, 1.0, 1.0, 1.0, 1.0, 1.0, 1.0, 1.0, 1.0, 1.0, 1.0, 1.0, 1.0, 1.0, 1.0, 1.0, 1.0, 1.0, 1.0, 1.0, 1.0, 0.6939, 0.6939, 0.6939, 1.0, 1.0, 1.0, 1.0, 1.0, 1.0, 0.0999, 0.3564, 1.0, 1.0, 0.0999, 0.3564, 1.0, 1.0, 0.0999, 0.3564, 1.0, 1.0, 0.0999, 0.3564, 1.0, 1.0, 0.0999, 0.3564, 1.0, 1.0, 0.0999, 0.3564, 1.0, 1.0, 0.0999, 0.3564, 1.0, 1.0, 0.0999, 0.3564, 1.0, 1.0, 0.0999, 0.3564, 1.0, 1.0, 0.3005, 0.05127, 1.0, 1.0, 0.3005, 0.05127, 1.0, 1.0, 0.3005, 0.05127, 1.0, 1.0, 0.3005, 0.05127, 1.0, 1.0, 0.3005, 0.05127, 1.0, 1.0, 0.3005, 0.05127, 1.0, 1.0, 0.3005, 0.05127, 1.0, 1.0, 0.3005, 0.05127, 1.0, 1.0, 0.3005, 0.05127, 1.0, 1.0, 0.3005, 0.05127, 1.0, 1.0, 0.3005, 0.05127, 1.0, 1.0, 0.3005, 0.05127, 1.0, 1.0, 0.3005, 0.05127, 1.0, 1.0, 0.3005, 0.05127, 1.0, 1.0, 0.3005, 0.05127, 1.0, 1.0, 0.3005, 0.05127, 1.0, 1.0, 0.3005, 0.05127, 1.0, 1.0, 0.3005, 0.05127, 1.0, 1.0, 0.3005, 0.05127, 1.0, 1.0, 0.3005, 0.05127, 1.0, 1.0, 0.3005, 0.05127, 1.0, 1.0, 0.3005, 0.05127, 1.0, 1.0, 0.3005, 0.05127, 1.0, 1.0, 0.3005, 0.05127, 1.0, 1.0, 0.3005, 0.05127, 1.0, 1.0, 0.3005, 0.05127, 1.0, 1.0, 0.3005, 0.05127, 1.0, 1.0, 0.3005, 0.05127, 1.0, 1.0, 0.3005, 0.05127, 1.0, 1.0, 0.3005, 0.05127, 1.0, 1.0, 0.3005, 0.05127, 1.0, 1.0, 0.3005, 0.05127, 1.0, 1.0, 0.3005, 0.05127, 1.0, 1.0, 0.3005, 0.05127, 1.0, 1.0, 0.3005, 0.05127, 1.0, 1.0, 0.3005, 0.05127, 1.0, 1.0, 0.3005, 0.05127, 1.0, 1.0, 0.3005, 0.05127, 1.0, 1.0, 0.3005, 0.05127, 1.0, 1.0, 0.3005, 0.05127, 1.0, 1.0, 0.3005, 0.05127, 1.0, 1.0, 0.3005, 0.05127, 1.0, 0.6939, 0.6939, 0.6939, 1.0, 1.0, 1.0, 1.0, 1.0, 1.0, 1.0, 1.0, 1.0, 1.0, 0.3005, 0.05127, 1.0, 1.0, 0.3005, 0.05127, 1.0, 1.0, 0.3005, 0.05127, 1.0, 1.0, 0.3005, 0.05127, 1.0, 1.0, 0.3005, 0.05127, 1.0, 1.0, 0.3005, 0.05127, 1.0, 1.0, 0.3005, 0.05127, 1.0, 1.0, 0.3005, 0.05127, 1.0, 1.0, 0.3005, 0.05127, 1.0, 1.0, 1.0, 1.0, 1.0, 1.0, 1.0, 1.0, 1.0, 1.0, 1.0, 1.0, 1.0, 1.0, 1.0, 1.0, 1.0, 0.6939, 0.6939, 0.6939, 1.0, 1.0, 1.0, 1.0, 1.0, 1.0, 0.3005, 0.05127, 1.0, 1.0, 0.3005, 0.05127, 1.0, 1.0, 0.3005, 0.05127, 1.0, 1.0, 0.3005, 0.05127, 1.0, 1.0, 0.3005, 0.05127, 1.0, 1.0, 0.3005, 0.05127, 1.0, 1.0, 0.3005, 0.05127, 1.0, 1.0, 0.3005, 0.05127, 1.0, 1.0, 0.3005, 0.05127, 1.0, 1.0, 0.09531, 0.1022, 1.0, 1.0, 0.09531, 0.1022, 1.0, 1.0, 0.09531, 0.1022, 1.0, 1.0, 0.09531, 0.1022, 1.0, 1.0, 0.09531, 0.1022, 1.0, 1.0, 0.09531, 0.1022, 1.0, 1.0, 0.09531, 0.1022, 1.0, 1.0, 0.09531, 0.1022, 1.0, 1.0, 0.09531, 0.1022, 1.0, 1.0, 0.09531, 0.1022, 1.0, 1.0, 0.09531, 0.1022, 1.0, 1.0, 0.09531, 0.1022, 1.0, 1.0, 0.09531, 0.1022, 1.0, 1.0, 0.09531, 0.1022, 1.0, 1.0, 0.09531, 0.1022, 1.0, 1.0, 0.09531, 0.1022, 1.0, 1.0, 0.09531, 0.1022, 1.0, 1.0, 0.09531, 0.1022, 1.0, 1.0, 0.09531, 0.1022, 1.0, 1.0, 0.09531, 0.1022, 1.0, 1.0, 0.09531, 0.1022, 1.0, 1.0, 0.09531, 0.1022, 1.0, 1.0, 0.09531, 0.1022, 1.0, 1.0, 0.09531, 0.1022, 1.0, 1.0, 0.09531, 0.1022, 1.0, 1.0, 0.09531, 0.1022, 1.0, 1.0, 0.09531, 0.1022, 1.0, 1.0, 0.09531, 0.1022, 1.0, 1.0, 0.09531, 0.1022, 1.0, 1.0, 0.09531, 0.1022, 1.0, 1.0, 0.09531, 0.1022, 1.0, 1.0, 0.09531, 0.1022, 1.0, 1.0, 0.09531, 0.1022, 1.0, 1.0, 0.09531, 0.1022, 1.0, 1.0, 0.09531, 0.1022, 1.0, 1.0, 0.09531, 0.1022, 1.0, 1.0, 0.09531, 0.1022, 1.0, 1.0, 0.09531, 0.1022, 1.0, 1.0, 0.09531, 0.1022, 1.0, 1.0, 0.09531, 0.1022, 1.0, 1.0, 0.09531, 0.1022, 1.0, 1.0, 0.09531, 0.1022, 1.0, 0.6939, 0.6939, 0.6939, 1.0, 1.0, 1.0, 1.0, 1.0, 1.0, 1.0, 1.0, 1.0, 1.0, 0.09531, 0.1022, 1.0, 1.0, 0.09531, 0.1022, 1.0, 1.0, 0.09531, 0.1022, 1.0, 1.0, 0.09531, 0.1022, 1.0, 1.0, 0.09531, 0.1022, 1.0, 1.0, 0.09531, 0.1022, 1.0, 1.0, 0.09531, 0.1022, 1.0, 1.0, 0.09531, 0.1022, 1.0, 1.0, 0.09531, 0.1022, 1.0, 1.0, 1.0, 1.0, 1.0, 0.6939, 0.6939, 0.6939, 1.0, 1.0, 1.0, 1.0, 1.0, 1.0, 1.0, 1.0, 1.0, 1.0, 1.0, 1.0, 1.0, 1.0, 1.0, 1.0, 1.0, 1.0, 0.09531, 0.1022, 1.0, 1.0, 0.09531, 0.1022, 1.0, 1.0, 0.09531, 0.1022, 1.0, 1.0, 0.09531, 0.1022, 1.0, 1.0, 0.09531, 0.1022, 1.0, 1.0, 0.09531, 0.1022, 1.0, 1.0, 0.09531, 0.1022, 1.0, 1.0, 0.09531, 0.1022, 1.0, 1.0, 0.09531, 0.1022, 1.0, 0.552, 0.147, 1.0, 1.0, 0.552, 0.147, 1.0, 1.0, 0.552, 0.147, 1.0, 1.0, 0.552, 0.147, 1.0, 1.0, 0.552, 0.147, 1.0, 1.0, 0.552, 0.147, 1.0, 1.0, 0.552, 0.147, 1.0, 1.0, 0.552, 0.147, 1.0, 1.0, 0.552, 0.147, 1.0, 1.0, 0.552, 0.147, 1.0, 1.0, 0.552, 0.147, 1.0, 1.0, 0.552, 0.147, 1.0, 1.0, 0.552, 0.147, 1.0, 1.0, 0.552, 0.147, 1.0, 1.0, 0.552, 0.147, 1.0, 1.0, 0.552, 0.147, 1.0, 1.0, 0.552, 0.147, 1.0, 1.0, 0.552, 0.147, 1.0, 1.0, 0.552, 0.147, 1.0, 1.0, 0.552, 0.147, 1.0, 1.0, 0.552, 0.147, 1.0, 1.0, 0.552, 0.147, 1.0, 1.0, 0.552, 0.147, 1.0, 1.0, 0.552, 0.147, 1.0, 1.0, 0.552, 0.147, 1.0, 1.0, 0.552, 0.147, 1.0, 1.0, 0.552, 0.147, 1.0, 1.0, 0.552, 0.147, 1.0, 1.0, 0.552, 0.147, 1.0, 1.0, 0.552, 0.147, 1.0, 1.0, 0.552, 0.147, 1.0, 1.0, 0.552, 0.147, 1.0, 1.0, 0.552, 0.147, 1.0, 1.0, 0.552, 0.147, 1.0, 1.0, 0.552, 0.147, 1.0, 1.0, 0.552, 0.147, 1.0, 1.0, 0.552, 0.147, 1.0, 1.0, 0.552, 0.147, 1.0, 1.0, 0.552, 0.147, 1.0, 1.0, 0.552, 0.147, 1.0, 1.0, 0.552, 0.147, 1.0, 1.0, 0.552, 0.147, 1.0, 1.0, 0.6939, 0.6939, 0.6939, 1.0, 1.0, 1.0, 1.0, 1.0, 1.0, 1.0, 1.0, 1.0, 0.552, 0.147, 1.0, 1.0, 0.552, 0.147, 1.0, 1.0, 0.552, 0.147, 1.0, 1.0, 0.552, 0.147, 1.0, 1.0, 0.552, 0.147, 1.0, 1.0, 0.552, 0.147, 1.0, 1.0, 0.552, 0.147, 1.0, 1.0, 0.552, 0.147, 1.0, 1.0, 0.552, 0.147, 1.0, 1.0, 1.0, 1.0, 1.0, 1.0, 1.0, 1.0, 1.0, 1.0, 1.0, 1.0, 1.0, 1.0, 1.0, 1.0, 1.0, 1.0, 0.6939, 0.6939, 0.6939, 1.0, 1.0, 1.0, 1.0, 1.0, 0.552, 0.147, 1.0, 1.0, 0.552, 0.147, 1.0, 1.0, 0.552, 0.147, 1.0, 1.0, 0.552, 0.147, 1.0, 1.0, 0.552, 0.147, 1.0, 1.0, 0.552, 0.147, 1.0, 1.0, 0.552, 0.147, 1.0, 1.0, 0.552, 0.147, 1.0, 1.0, 0.552, 0.147, 1.0, 1.0, 0.1651, 0.4969, 1.0, 1.0, 0.1651, 0.4969, 1.0, 1.0, 0.1651, 0.4969, 1.0, 1.0, 0.1651, 0.4969, 1.0, 1.0, 0.1651, 0.4969, 1.0, 1.0, 0.1651, 0.4969, 1.0, 1.0, 0.1651, 0.4969, 1.0, 1.0, 0.1651, 0.4969, 1.0, 1.0, 0.1651, 0.4969, 1.0, 1.0, 0.1651, 0.4969, 1.0, 1.0, 0.1651, 0.4969, 1.0, 1.0, 0.1651, 0.4969, 1.0, 1.0, 0.1651, 0.4969, 1.0, 1.0, 0.1651, 0.4969, 1.0, 1.0, 0.1651, 0.4969, 1.0, 1.0, 0.1651, 0.4969, 1.0, 1.0, 0.1651, 0.4969, 1.0, 1.0, 0.1651, 0.4969, 1.0, 1.0, 0.1651, 0.4969, 1.0, 1.0, 0.1651, 0.4969, 1.0, 1.0, 0.1651, 0.4969, 1.0, 1.0, 0.1651, 0.4969, 1.0, 1.0, 0.1651, 0.4969, 1.0, 1.0, 0.1651, 0.4969, 1.0, 1.0, 0.1651, 0.4969, 1.0, 1.0, 0.1651, 0.4969, 1.0, 1.0, 0.1651, 0.4969, 1.0, 1.0, 0.1651, 0.4969, 1.0, 1.0, 0.1651, 0.4969, 1.0, 1.0, 0.1651, 0.4969, 1.0, 1.0, 0.1651, 0.4969, 1.0, 1.0, 0.1651, 0.4969, 1.0, 1.0, 0.1651, 0.4969, 1.0, 1.0, 0.1651, 0.4969, 1.0, 1.0, 0.1651, 0.4969, 1.0, 1.0, 0.1651, 0.4969, 1.0, 1.0, 0.1651, 0.4969, 1.0, 1.0, 0.1651, 0.4969, 1.0, 1.0, 0.1651, 0.4969, 1.0, 1.0, 0.1651, 0.4969, 1.0, 1.0, 0.1651, 0.4969, 1.0, 1.0, 0.1651, 0.4969, 1.0, 1.0, 0.6939, 0.6939, 0.6939, 1.0, 1.0, 1.0, 1.0, 1.0, 1.0, 1.0, 1.0, 1.0, 0.1651, 0.4969, 1.0, 1.0, 0.1651, 0.4969, 1.0, 1.0, 0.1651, 0.4969, 1.0, 1.0, 0.1651, 0.4969, 1.0, 1.0, 0.1651, 0.4969, 1.0, 1.0, 0.1651, 0.4969, 1.0, 1.0, 0.1651, 0.4969, 1.0, 1.0, 0.1651, 0.4969, 1.0, 1.0, 0.1651, 0.4969, 1.0, 1.0, 1.0, 1.0, 1.0, 1.0, 0.6939, 0.6939, 0.6939, 1.0, 1.0, 1.0, 1.0, 1.0, 1.0, 1.0, 1.0, 1.0, 1.0, 1.0, 1.0, 1.0, 1.0, 1.0, 1.0, 1.0, 0.1651, 0.4969, 1.0, 1.0, 0.1651, 0.4969, 1.0, 1.0, 0.1651, 0.4969, 1.0, 1.0, 0.1651, 0.4969, 1.0, 1.0, 0.1651, 0.4969, 1.0, 1.0, 0.1651, 0.4969, 1.0, 1.0, 0.1651, 0.4969, 1.0, 1.0, 0.1651, 0.4969, 1.0, 1.0, 0.1651, 0.4969, 1.0, 1.0, 1.0, 1.0, 1.0, 1.0, 1.0, 1.0, 1.0, 1.0, 1.0, 1.0, 1.0, 1.0, 1.0, 1.0, 1.0, 1.0, 1.0, 1.0, 1.0, 1.0, 1.0, 1.0, 1.0, 1.0, 1.0, 1.0, 1.0, 1.0, 1.0, 1.0, 1.0, 1.0, 1.0, 1.0, 1.0, 1.0, 1.0, 1.0, 1.0, 1.0, 1.0, 1.0, 1.0, 1.0, 1.0, 1.0, 1.0, 1.0, 1.0, 1.0, 1.0, 1.0, 1.0, 1.0, 1.0, 1.0, 1.0, 1.0, 1.0, 1.0, 1.0, 1.0, 1.0, 1.0, 1.0, 1.0, 1.0, 1.0, 1.0, 1.0, 1.0, 1.0, 1.0, 1.0, 1.0, 1.0, 1.0, 1.0, 1.0, 1.0, 1.0, 1.0, 1.0, 1.0, 1.0, 1.0, 1.0, 1.0, 1.0, 1.0, 1.0, 1.0, 1.0, 1.0, 1.0, 1.0, 1.0, 1.0, 1.0, 1.0, 1.0, 1.0, 1.0, 1.0, 1.0, 1.0, 1.0, 1.0, 1.0, 1.0, 1.0, 1.0, 1.0, 1.0, 1.0, 1.0, 1.0, 1.0, 1.0, 1.0, 1.0, 1.0, 1.0, 1.0, 1.0, 1.0, 1.0, 1.0, 1.0, 1.0, 1.0, 1.0, 1.0, 1.0, 1.0, 1.0, 1.0, 1.0, 1.0, 1.0, 1.0, 1.0, 1.0, 1.0, 1.0, 1.0, 1.0, 1.0, 1.0, 1.0, 1.0, 1.0, 1.0, 1.0, 1.0, 1.0, 1.0, 1.0, 1.0, 1.0, 1.0, 1.0, 1.0, 1.0, 1.0, 1.0, 1.0, 1.0, 1.0, 1.0, 1.0, 1.0, 1.0, 1.0, 1.0, 1.0, 1.0, 1.0, 1.0, 1.0, 1.0, 1.0, 1.0, 1.0, 1.0, 1.0, 1.0, 1.0, 1.0, 1.0, 1.0, 1.0, 1.0, 1.0, 1.0, 1.0, 1.0, 1.0, 1.0, 1.0, 1.0, 1.0, 1.0, 1.0, 1.0, 1.0, 1.0, 1.0, 1.0, 1.0, 1.0, 1.0, 1.0, 1.0, 1.0, 1.0, 1.0, 1.0, 1.0, 1.0, 1.0, 1.0, 1.0, 1.0, 1.0, 1.0, 1.0, 1.0, 1.0, 1.0, 1.0, 1.0, 1.0, 1.0, 1.0, 1.0, 1.0, 1.0, 1.0, 1.0, 1.0, 1.0, 1.0, 1.0, 1.0, 1.0, 1.0, 1.0, 1.0, 1.0, 1.0, 1.0, 1.0, 1.0, 1.0, 1.0, 1.0, 1.0, 1.0, 1.0, 1.0, 1.0, 1.0, 1.0, 1.0, 1.0, 1.0, 1.0, 1.0, 1.0, 1.0, 1.0, 1.0, 1.0, 1.0, 1.0, 1.0, 1.0, 1.0, 1.0, 1.0, 1.0, 1.0, 1.0, 1.0, 1.0, 1.0, 1.0, 1.0, 1.0, 1.0, 1.0, 1.0, 1.0, 1.0, 1.0, 1.0, 1.0, 1.0, 1.0, 1.0, 1.0, 1.0, 1.0, 1.0, 1.0, 1.0, 1.0, 1.0, 1.0, 1.0, 1.0, 1.0, 1.0, 1.0, 1.0, 1.0, 1.0, 1.0, 1.0, 1.0, 1.0, 1.0, 1.0, 1.0, 1.0, 1.0, 1.0, 1.0, 1.0, 1.0, 1.0, 1.0, 1.0, 1.0, 1.0, 1.0, 1.0, 1.0, 1.0, 1.0, 1.0, 1.0, 1.0, 1.0, 1.0, 1.0, 1.0, 1.0, 1.0, 1.0, 1.0, 1.0, 1.0, 1.0, 1.0, 1.0, 1.0, 1.0, 1.0, 1.0, 1.0, 1.0, 1.0, 1.0, 1.0, 1.0, 1.0, 1.0, 1.0, 1.0, 1.0, 1.0, 1.0, 1.0, 1.0, 1.0, 1.0, 1.0, 1.0, 1.0, 1.0, 1.0, 1.0, 1.0, 1.0, 1.0, 1.0, 1.0, 1.0, 1.0, 1.0, 1.0, 1.0, 1.0, 1.0, 1.0, 1.0, 1.0, 1.0, 1.0, 1.0, 1.0, 1.0, 1.0, 1.0, 1.0, 1.0, 1.0, 1.0, 1.0, 1.0, 1.0, 1.0, 1.0, 1.0, 1.0, 1.0, 1.0, 1.0, 1.0, 1.0, 1.0, 1.0, 1.0, 1.0, 1.0, 1.0, 1.0, 1.0, 1.0, 1.0, 1.0, 1.0, 1.0, 1.0, 1.0, 1.0, 1.0, 1.0, 1.0, 1.0, 1.0, 1.0, 1.0, 1.0, 1.0, 1.0, 1.0, 1.0, 1.0, 1.0, 1.0, 1.0, 1.0, 1.0, 1.0, 1.0, 1.0, 1.0, 1.0, 1.0, 1.0, 1.0, 1.0, 1.0, 1.0, 1.0, 1.0, 1.0, 1.0, 1.0, 1.0, 1.0, 1.0, 1.0, 1.0, 1.0, 1.0, 1.0, 1.0, 1.0, 1.0, 1.0, 1.0, 1.0, 1.0, 1.0, 1.0, 1.0, 1.0, 1.0, 1.0, 1.0, 1.0, 1.0, 1.0, 1.0, 1.0, 1.0, 1.0, 1.0, 1.0, 1.0, 1.0, 1.0, 1.0, 1.0, 1.0, 1.0, 1.0, 1.0, 1.0, 1.0, 1.0, 1.0, 1.0, 1.0, 1.0, 1.0, 1.0, 1.0, 1.0, 1.0, 1.0, 1.0, 1.0, 1.0, 1.0, 1.0, 1.0, 1.0, 1.0, 1.0, 1.0, 1.0, 1.0, 1.0, 1.0, 1.0, 1.0, 1.0, 1.0, 1.0, 1.0, 1.0, 1.0, 1.0, 1.0, 1.0, 1.0, 1.0, 1.0, 1.0, 1.0, 1.0, 1.0, 1.0, 1.0, 1.0, 1.0, 1.0, 1.0, 1.0, 1.0, 1.0, 1.0, 1.0, 1.0, 1.0, 1.0, 1.0, 1.0, 1.0, 1.0, 1.0, 1.0, 1.0, 1.0, 1.0, 1.0, 1.0, 1.0, 1.0, 1.0, 1.0, 1.0, 1.0, 1.0, 1.0, 1.0, 1.0, 1.0, 1.0, 1.0, 1.0, 1.0, 1.0, 1.0, 1.0, 1.0, 1.0, 1.0, 1.0, 1.0, 1.0, 1.0, 1.0, 1.0, 1.0, 1.0, 1.0, 1.0, 1.0, 1.0, 1.0, 1.0, 1.0, 1.0, 1.0, 1.0, 1.0, 1.0, 1.0, 1.0, 0.0999, 0.3564, 1.0, 1.0, 0.0999, 0.3564, 1.0, 1.0, 0.0999, 0.3564, 1.0, 1.0, 1.0, 1.0, 1.0, 1.0, 0.0999, 0.3564, 1.0, 1.0, 1.0, 1.0, 1.0, 0.1651, 0.4969, 1.0, 1.0, 0.1651, 0.4969, 1.0, 1.0, 0.1651, 0.4969, 1.0, 1.0, 1.0, 0.0999, 0.3564, 1.0, 1.0, 0.0999, 0.3564, 1.0, 1.0, 0.0999, 0.3564, 1.0, 1.0, 1.0, 1.0, 1.0, 1.0, 1.0, 1.0, 1.0, 1.0, 1.0, 1.0, 1.0, 1.0, 0.3005, 0.05127, 1.0, 1.0, 0.3005, 0.05127, 1.0, 1.0, 0.3005, 0.05127, 1.0, 1.0, 1.0, 1.0, 1.0, 1.0, 0.09531, 0.1022, 1.0, 1.0, 1.0, 1.0, 1.0, 1.0, 1.0, 1.0, 1.0, 0.552, 0.147, 1.0, 1.0, 1.0, 1.0, 1.0, 1.0, 1.0, 1.0, 1.0, 1.0, 0.1651, 0.4969, 1.0, 1.0, 1.0, 1.0, 1.0, 1.0, 1.0, 0.3005, 0.05127, 1.0, 1.0, 0.3005, 0.05127, 1.0, 1.0, 0.3005, 0.05127, 1.0, 0.2961, 1.0, 0.08228, 1.0, 0.2961, 1.0, 0.08228, 1.0, 0.2961, 1.0, 0.08228, 1.0, 1.0, 0.09531, 0.1022, 1.0, 1.0, 0.09531, 0.1022, 1.0, 1.0, 0.09531, 0.1022, 1.0, 1.0, 0.0999, 0.3564, 1.0, 1.0, 0.0999, 0.3564, 1.0, 1.0, 0.0999, 0.3564, 1.0, 0.552, 0.147, 1.0, 1.0, 0.552, 0.147, 1.0, 1.0, 0.552, 0.147, 1.0, 1.0, 0.1651, 0.4969, 1.0, 1.0, 0.1651, 0.4969, 1.0, 1.0, 0.1651, 0.4969, 1.0, 1.0, 0.552, 0.147, 1.0, 1.0, 0.552, 0.147, 1.0, 1.0, 0.552, 0.147, 1.0, 1.0, 1.0, 1.0, 1.0, 1.0, 1.0, 1.0, 1.0, 1.0, 1.0, 1.0, 1.0, 1.0, 0.2961, 1.0, 0.08228, 1.0, 0.2961, 1.0, 0.08228, 1.0, 0.2961, 1.0, 0.08228, 1.0, 1.0, 1.0, 1.0, 1.0, 0.2961, 1.0, 0.08228, 1.0, 1.0, 1.0, 1.0, 1.0, 1.0, 0.3005, 0.05127, 1.0, 1.0, 0.3005, 0.05127, 1.0, 1.0, 0.3005, 0.05127, 1.0, 0.2961, 1.0, 0.08228, 1.0, 0.2961, 1.0, 0.08228, 1.0, 0.2961, 1.0, 0.08228, 1.0, 1.0, 0.0999, 0.3564, 1.0, 1.0, 0.0999, 0.3564, 1.0, 1.0, 0.0999, 0.3564, 1.0, 1.0, 0.3005, 0.05127, 1.0, 1.0, 0.3005, 0.05127, 1.0, 1.0, 0.3005, 0.05127, 1.0, 1.0, 0.09531, 0.1022, 1.0, 1.0, 0.09531, 0.1022, 1.0, 1.0, 0.09531, 0.1022, 1.0, 0.552, 0.147, 1.0, 1.0, 0.552, 0.147, 1.0, 1.0, 0.552, 0.147, 1.0, 1.0, 0.1651, 0.4969, 1.0, 1.0, 0.1651, 0.4969, 1.0, 1.0, 0.1651, 0.4969, 1.0, 1.0, 0.2961, 1.0, 0.08228, 1.0, 0.2961, 1.0, 0.08228, 1.0, 0.2961, 1.0, 0.08228, 1.0, 1.0, 0.0999, 0.3564, 1.0, 1.0, 0.0999, 0.3564, 1.0, 1.0, 0.0999, 0.3564, 1.0, 1.0, 1.0, 1.0, 1.0, 1.0, 0.3005, 0.05127, 1.0, 1.0, 1.0, 1.0, 1.0, 1.0, 1.0, 1.0, 1.0, 1.0, 0.0999, 0.3564, 1.0, 1.0, 1.0, 1.0, 1.0, 1.0, 1.0, 1.0, 1.0, 1.0, 1.0, 1.0, 1.0, 1.0, 1.0, 1.0, 1.0, 1.0, 0.09531, 0.1022, 1.0, 1.0, 0.09531, 0.1022, 1.0, 1.0, 0.09531, 0.1022, 1.0, 1.0, 1.0, 1.0, 1.0, 1.0, 1.0, 1.0, 1.0, 1.0, 1.0, 1.0, 1.0, 0.2961, 1.0, 0.08228, 1.0, 0.2961, 1.0, 0.08228, 1.0, 0.2961, 1.0, 0.08228, 1.0, 1.0, 0.09531, 0.1022, 1.0, 1.0, 0.09531, 0.1022, 1.0, 1.0, 0.09531, 0.1022, 1.0, 0.552, 0.147, 1.0, 1.0, 0.552, 0.147, 1.0, 1.0, 0.552, 0.147, 1.0, 1.0, 0.1651, 0.4969, 1.0, 1.0, 0.1651, 0.4969, 1.0, 1.0, 0.1651, 0.4969, 1.0, 1.0, 1.0, 1.0, 1.0, 1.0, 1.0, 0.0999, 0.3564, 1.0, 1.0, 1.0, 1.0, 1.0, 1.0, 0.09531, 0.1022, 1.0, 1.0, 0.09531, 0.1022, 1.0, 1.0, 0.09531, 0.1022, 1.0, 0.552, 0.147, 1.0, 1.0, 0.552, 0.147, 1.0, 1.0, 0.552, 0.147, 1.0, 1.0, 0.1651, 0.4969, 1.0, 1.0, 0.1651, 0.4969, 1.0, 1.0, 0.1651, 0.4969, 1.0, 1.0, 0.1651, 0.4969, 1.0, 1.0, 0.1651, 0.4969, 1.0, 1.0, 0.1651, 0.4969, 1.0, 1.0, 1.0, 0.0999, 0.3564, 1.0, 1.0, 0.0999, 0.3564, 1.0, 1.0, 0.0999, 0.3564, 1.0, 0.2961, 1.0, 0.08228, 1.0, 0.2961, 1.0, 0.08228, 1.0, 0.2961, 1.0, 0.08228, 1.0, 1.0, 0.09531, 0.1022, 1.0, 1.0, 0.09531, 0.1022, 1.0, 1.0, 0.09531, 0.1022, 1.0, 0.552, 0.147, 1.0, 1.0, 0.552, 0.147, 1.0, 1.0, 0.552, 0.147, 1.0, 1.0, 1.0, 1.0, 1.0, 1.0, 1.0, 1.0, 1.0, 1.0, 1.0, 1.0, 1.0, 1.0, 1.0, 0.3005, 0.05127, 1.0, 1.0, 0.3005, 0.05127, 1.0, 1.0, 0.3005, 0.05127, 1.0, 1.0, 0.0999, 0.3564, 1.0, 1.0, 0.0999, 0.3564, 1.0, 1.0, 0.0999, 0.3564, 1.0, 0.1651, 0.4969, 1.0, 1.0, 0.1651, 0.4969, 1.0, 1.0, 0.1651, 0.4969, 1.0, 1.0, 1.0, 1.0, 1.0, 1.0, 1.0, 1.0, 1.0, 1.0, 1.0, 1.0, 1.0, 1.0, 1.0, 1.0, 1.0, 1.0, 1.0, 1.0, 1.0, 1.0, 1.0, 1.0, 1.0, 1.0, 1.0, 0.0999, 0.3564, 1.0, 1.0, 0.0999, 0.3564, 1.0, 1.0, 0.0999, 0.3564, 1.0, 1.0, 0.09531, 0.1022, 1.0, 1.0, 0.09531, 0.1022, 1.0, 1.0, 0.09531, 0.1022, 1.0, 0.2961, 1.0, 0.08228, 1.0, 0.2961, 1.0, 0.08228, 1.0, 0.2961, 1.0, 0.08228, 1.0, 1.0, 1.0, 1.0, 1.0, 1.0, 1.0, 1.0, 1.0, 1.0, 1.0, 1.0, 1.0, 0.1651, 0.4969, 1.0, 1.0, 0.1651, 0.4969, 1.0, 1.0, 0.1651, 0.4969, 1.0, 1.0, 1.0, 1.0, 1.0, 1.0, 1.0, 1.0, 1.0, 1.0, 1.0, 1.0, 1.0, 1.0, 1.0, 0.0999, 0.3564, 1.0, 1.0, 0.0999, 0.3564, 1.0, 1.0, 0.0999, 0.3564, 1.0, 1.0, 0.3005, 0.05127, 1.0, 1.0, 0.3005, 0.05127, 1.0, 1.0, 0.3005, 0.05127, 1.0, 0.2961, 1.0, 0.08228, 1.0, 0.2961, 1.0, 0.08228, 1.0, 0.2961, 1.0, 0.08228, 1.0, 1.0, 1.0, 1.0, 1.0, 1.0, 0.0999, 0.3564, 1.0, 1.0, 1.0, 1.0, 1.0, 1.0, 1.0, 1.0, 1.0, 1.0, 1.0, 1.0, 1.0, 1.0, 1.0, 1.0, 1.0, 1.0, 1.0, 1.0, 1.0, 1.0, 1.0, 1.0, 1.0, 1.0, 1.0, 1.0, 1.0, 0.2961, 1.0, 0.08228, 1.0, 0.2961, 1.0, 0.08228, 1.0, 0.2961, 1.0, 0.08228, 1.0, 1.0, 1.0, 1.0, 1.0, 1.0, 1.0, 1.0, 1.0, 1.0, 1.0, 1.0, 1.0, 1.0, 0.3005, 0.05127, 1.0, 1.0, 0.3005, 0.05127, 1.0, 1.0, 0.3005, 0.05127, 1.0, 1.0, 0.09531, 0.1022, 1.0, 1.0, 0.09531, 0.1022, 1.0, 1.0, 0.09531, 0.1022, 1.0, 1.0, 0.09531, 0.1022, 1.0, 1.0, 0.09531, 0.1022, 1.0, 1.0, 0.09531, 0.1022, 1.0, 0.2961, 1.0, 0.08228, 1.0, 0.2961, 1.0, 0.08228, 1.0, 0.2961, 1.0, 0.08228, 1.0, 1.0, 1.0, 1.0, 1.0, 1.0, 1.0, 1.0, 1.0, 1.0, 1.0, 1.0, 1.0, 1.0, 1.0, 1.0, 1.0, 1.0, 1.0, 1.0, 1.0, 1.0, 1.0, 1.0, 1.0, 1.0, 1.0, 1.0, 1.0, 1.0, 1.0, 1.0, 1.0, 1.0, 1.0, 1.0, 1.0, 1.0, 0.0999, 0.3564, 1.0, 1.0, 0.0999, 0.3564, 1.0, 1.0, 0.0999, 0.3564, 1.0, 1.0, 1.0, 1.0, 1.0, 1.0, 1.0, 1.0, 1.0, 1.0, 1.0, 1.0, 1.0, 1.0, 0.3005, 0.05127, 1.0, 1.0, 0.3005, 0.05127, 1.0, 1.0, 0.3005, 0.05127, 1.0, 1.0, 0.09531, 0.1022, 1.0, 1.0, 0.09531, 0.1022, 1.0, 1.0, 0.09531, 0.1022, 1.0, 0.552, 0.147, 1.0, 1.0, 0.552, 0.147, 1.0, 1.0, 0.552, 0.147, 1.0, 1.0, 1.0, 1.0, 1.0, 1.0, 1.0, 1.0, 1.0, 1.0, 1.0, 1.0, 1.0, 1.0, 0.2961, 1.0, 0.08228, 1.0, 0.2961, 1.0, 0.08228, 1.0, 0.2961, 1.0, 0.08228, 1.0, 1.0, 1.0, 1.0, 1.0, 1.0, 1.0, 1.0, 1.0, 1.0, 1.0, 1.0, 1.0, 1.0, 0.0999, 0.3564, 1.0, 1.0, 0.0999, 0.3564, 1.0, 1.0, 0.0999, 0.3564, 1.0, 1.0, 0.09531, 0.1022, 1.0, 1.0, 0.09531, 0.1022, 1.0, 1.0, 0.09531, 0.1022, 1.0, 0.552, 0.147, 1.0, 1.0, 0.552, 0.147, 1.0, 1.0, 0.552, 0.147, 1.0, 1.0, 1.0, 1.0, 1.0, 1.0, 1.0, 1.0, 1.0, 1.0, 1.0, 1.0, 1.0, 1.0, 1.0, 1.0, 1.0, 1.0, 1.0, 1.0, 1.0, 1.0, 1.0, 1.0, 1.0, 1.0, 1.0, 1.0, 1.0, 1.0, 1.0, 1.0, 1.0, 1.0, 1.0, 1.0, 1.0, 1.0, 1.0, 1.0, 1.0, 1.0, 1.0, 1.0, 1.0, 1.0, 1.0, 1.0, 1.0, 1.0, 0.1651, 0.4969, 1.0, 1.0, 0.1651, 0.4969, 1.0, 1.0, 0.1651, 0.4969, 1.0, 1.0, 1.0, 1.0, 1.0, 1.0, 1.0, 1.0, 1.0, 1.0, 1.0, 1.0, 1.0, 1.0, 1.0, 1.0, 1.0, 1.0, 1.0, 1.0, 1.0, 1.0, 1.0, 1.0, 1.0, 1.0, 0.552, 0.147, 1.0, 1.0, 0.552, 0.147, 1.0, 1.0, 0.552, 0.147, 1.0, 1.0, 0.552, 0.147, 1.0, 1.0, 0.552, 0.147, 1.0, 1.0, 0.552, 0.147, 1.0, 1.0, 0.552, 0.147, 1.0, 1.0, 0.552, 0.147, 1.0, 1.0, 0.552, 0.147, 1.0, 1.0, 1.0, 0.3005, 0.05127, 1.0, 1.0, 0.3005, 0.05127, 1.0, 1.0, 0.3005, 0.05127, 1.0, 1.0, 0.3005, 0.05127, 1.0, 1.0, 0.3005, 0.05127, 1.0, 1.0, 0.3005, 0.05127, 1.0, 1.0, 0.3005, 0.05127, 1.0, 1.0, 0.3005, 0.05127, 1.0, 1.0, 0.3005, 0.05127, 1.0, 1.0, 1.0, 1.0, 1.0, 1.0, 1.0, 1.0, 1.0, 1.0, 1.0, 1.0, 1.0])
me_n1b1_012.materials.append(mat_white)
me_n1b1_012.materials.append(mat_shell)
me_n1b1_012.materials.append(mat_wave)
me_n1b1_012.materials.append(mat_pinkborder)
me_n1b1_012.use_remesh_preserve_volume = False
me_n1b1_012.use_remesh_preserve_attributes = False
me_n1b1_012.use_mirror_vertex_groups = False
me_n1b1_012.use_paint_bone_selection = False
me_n1b1_012.use_paint_mask = True
me_n1b1_012.update()

# ---- objects
ob_n1b1_005 = bpy.data.objects.new('n1b1.005', me_n1b1_012)
ob_lamp_011 = bpy.data.objects.new('Lamp.011', light_lamp_011)
ob_lamp_010 = bpy.data.objects.new('Lamp.010', light_lamp_010)
ob_lamp_009 = bpy.data.objects.new('Lamp.009', light_lamp_009)
ob_lamp_008 = bpy.data.objects.new('Lamp.008', light_lamp_008)
ob_lamp_007 = bpy.data.objects.new('Lamp.007', light_lamp_007)
ob_lamp_006 = bpy.data.objects.new('Lamp.006', light_lamp_006)
ob_lamp_005 = bpy.data.objects.new('Lamp.005', light_lamp_005)
ob_lamp_004 = bpy.data.objects.new('Lamp.004', light_lamp_004)
ob_lamp_003 = bpy.data.objects.new('Lamp.003', light_lamp_003)
ob_lamp_002 = bpy.data.objects.new('Lamp.002', light_lamp_002)
ob_lamp_001 = bpy.data.objects.new('Lamp.001', light_lamp_001)
ob_lamp = bpy.data.objects.new('Lamp', light_lamp)
ob_camera = bpy.data.objects.new('Camera', cam_camera)

# ---- transforms, parenting, visibility, modifiers, constraints
ob_n1b1_005.location = (0.0, 0.0, 0.0)
ob_n1b1_005.lineart.crease_threshold = 0.0
ob_lamp_011.location = (-6.376, 7.878, 0.4466)
ob_lamp_011.rotation_euler = (0.6503, 0.05522, 1.866)
ob_lamp_011.lock_rotations_4d = False
ob_lamp_011.empty_display_type = 'ARROWS'
ob_lamp_011.color = (0.0, 0.0, 0.0, 0.0)
ob_lamp_011.lineart.crease_threshold = 0.0
ob_lamp_010.location = (-6.376, 7.878, 5.904)
ob_lamp_010.rotation_euler = (0.6503, 0.05522, 1.866)
ob_lamp_010.lock_rotations_4d = False
ob_lamp_010.empty_display_type = 'ARROWS'
ob_lamp_010.color = (0.0, 0.0, 0.0, 0.0)
ob_lamp_010.lineart.crease_threshold = 0.0
ob_lamp_009.location = (3.363, 7.878, 5.904)
ob_lamp_009.rotation_euler = (0.6503, 0.05522, 1.866)
ob_lamp_009.lock_rotations_4d = False
ob_lamp_009.empty_display_type = 'ARROWS'
ob_lamp_009.color = (0.0, 0.0, 0.0, 0.0)
ob_lamp_009.lineart.crease_threshold = 0.0
ob_lamp_008.location = (3.363, 7.878, 0.4466)
ob_lamp_008.rotation_euler = (0.6503, 0.05522, 1.866)
ob_lamp_008.lock_rotations_4d = False
ob_lamp_008.empty_display_type = 'ARROWS'
ob_lamp_008.color = (0.0, 0.0, 0.0, 0.0)
ob_lamp_008.lineart.crease_threshold = 0.0
ob_lamp_007.location = (6.014, 1.005, 0.4466)
ob_lamp_007.rotation_euler = (0.6503, 0.05522, 1.866)
ob_lamp_007.lock_rotations_4d = False
ob_lamp_007.empty_display_type = 'ARROWS'
ob_lamp_007.color = (0.0, 0.0, 0.0, 0.0)
ob_lamp_007.lineart.crease_threshold = 0.0
ob_lamp_006.location = (4.076, -6.862, 0.4466)
ob_lamp_006.rotation_euler = (0.6503, 0.05522, 1.866)
ob_lamp_006.lock_rotations_4d = False
ob_lamp_006.empty_display_type = 'ARROWS'
ob_lamp_006.color = (0.0, 0.0, 0.0, 0.0)
ob_lamp_006.lineart.crease_threshold = 0.0
ob_lamp_005.location = (7.993, -6.862, 0.4466)
ob_lamp_005.rotation_euler = (0.6503, 0.05522, 1.866)
ob_lamp_005.lock_rotations_4d = False
ob_lamp_005.empty_display_type = 'ARROWS'
ob_lamp_005.color = (0.0, 0.0, 0.0, 0.0)
ob_lamp_005.lineart.crease_threshold = 0.0
ob_lamp_004.location = (-4.039, -6.862, 0.4466)
ob_lamp_004.rotation_euler = (0.6503, 0.05522, 1.866)
ob_lamp_004.lock_rotations_4d = False
ob_lamp_004.empty_display_type = 'ARROWS'
ob_lamp_004.color = (0.0, 0.0, 0.0, 0.0)
ob_lamp_004.lineart.crease_threshold = 0.0
ob_lamp_003.location = (-4.039, -6.862, 5.904)
ob_lamp_003.rotation_euler = (0.6503, 0.05522, 1.866)
ob_lamp_003.lock_rotations_4d = False
ob_lamp_003.empty_display_type = 'ARROWS'
ob_lamp_003.color = (0.0, 0.0, 0.0, 0.0)
ob_lamp_003.lineart.crease_threshold = 0.0
ob_lamp_002.location = (7.993, -6.862, 5.904)
ob_lamp_002.rotation_euler = (0.6503, 0.05522, 1.866)
ob_lamp_002.lock_rotations_4d = False
ob_lamp_002.empty_display_type = 'ARROWS'
ob_lamp_002.color = (0.0, 0.0, 0.0, 0.0)
ob_lamp_002.lineart.crease_threshold = 0.0
ob_lamp_001.location = (4.076, -6.862, 5.904)
ob_lamp_001.rotation_euler = (0.6503, 0.05522, 1.866)
ob_lamp_001.lock_rotations_4d = False
ob_lamp_001.empty_display_type = 'ARROWS'
ob_lamp_001.color = (0.0, 0.0, 0.0, 0.0)
ob_lamp_001.lineart.crease_threshold = 0.0
ob_lamp.location = (6.014, 1.005, 5.904)
ob_lamp.rotation_euler = (0.6503, 0.05522, 1.866)
ob_lamp.lock_rotations_4d = False
ob_lamp.empty_display_type = 'ARROWS'
ob_lamp.color = (0.0, 0.0, 0.0, 0.0)
ob_lamp.lineart.crease_threshold = 0.0
ob_camera.location = (7.481, -6.508, 5.344)
ob_camera.rotation_euler = (1.109, 0.01082, 0.8149)
ob_camera.lock_rotations_4d = False
ob_camera.empty_display_type = 'ARROWS'
ob_camera.color = (0.0, 0.0, 0.0, 0.0)
ob_camera.display_type = 'WIRE'
ob_camera.lineart.crease_threshold = 0.0

# ---- collection membership
col_collection_1.objects.link(ob_n1b1_005)
col_collection_1.objects.link(ob_lamp_011)
col_collection_1.objects.link(ob_lamp_010)
col_collection_1.objects.link(ob_lamp_009)
col_collection_1.objects.link(ob_lamp_008)
col_collection_1.objects.link(ob_lamp_007)
col_collection_1.objects.link(ob_lamp_006)
col_collection_1.objects.link(ob_lamp_005)
col_collection_1.objects.link(ob_lamp_004)
col_collection_1.objects.link(ob_lamp_003)
col_collection_1.objects.link(ob_lamp_002)
col_collection_1.objects.link(ob_lamp_001)
col_collection_1.objects.link(ob_lamp)
col_collection_1.objects.link(ob_camera)

# ---- scene / render settings (as saved in the file)
scene.camera = ob_camera
scene.frame_start = 1; scene.frame_end = 250; scene.frame_set(1)
scene.render.engine = 'BLENDER_EEVEE_NEXT'
scene.render.image_settings.color_mode = 'RGB'
scene.render.image_settings.compression = 90
scene.render.resolution_percentage = 50
scene.render.dither_intensity = 0.0
scene.cycles.use_denoising = False
scene.cycles.samples = 10
scene.cycles.sampling_pattern = 'TABULATED_SOBOL'
scene.cycles.light_sampling_threshold = 0.0
scene.cycles.use_adaptive_sampling = False
scene.cycles.use_light_tree = False
scene.cycles.blur_glossy = 0.0
scene.cycles.volume_bounces = 1
scene.cycles.pixel_filter_type = 'GAUSSIAN'
scene.cycles.sample_clamp_indirect = 0.0
scene.view_settings.view_transform = 'Standard'
bpy.context.view_layer.update()
